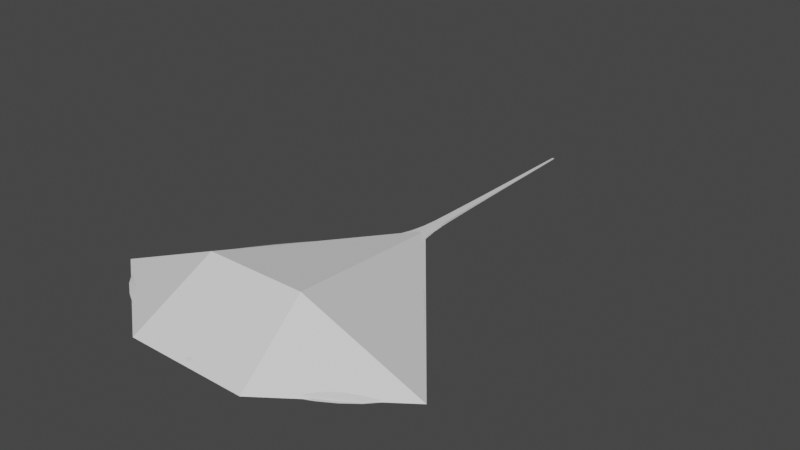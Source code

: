 # Source: jimmy.blend  (saved by Blender 2.82.7; exported with 4.5.12 LTS)
import bpy
from mathutils import Matrix  # noqa: F401  (used for matrix-valued properties, if any)

bpy.ops.wm.read_factory_settings(use_empty=True)
scene = bpy.context.scene
scene.name = 'Scene'

# ---- collections
col_collection = bpy.data.collections.new('Collection'); scene.collection.children.link(col_collection)

# ---- materials (node trees are filled in below, after node groups)
mat_material = bpy.data.materials.new('Material')
mat_material.alpha_threshold = 0.0
mat_material.use_transparent_shadow = False
mat_material.line_color = (0.0, 0.0, 0.0, 1.0)

# ---- material node trees
mat_material.use_nodes = True; mat_material.node_tree.nodes.clear()
_N = mat_material.node_tree.nodes; _L = mat_material.node_tree.links
n0 = _N.new('ShaderNodeOutputMaterial'); n0.name = 'Material Output'; n0.location = (300, 300)
n1 = _N.new('ShaderNodeBsdfPrincipled'); n1.name = 'Principled BSDF'; n1.location = (10, 300)
n1.distribution = 'GGX'
n1.subsurface_method = 'BURLEY'
n1.inputs[2].default_value = 0.4
n1.inputs[3].default_value = 1.45
n1.inputs[27].default_value = (0.0, 0.0, 0.0, 1.0)
n1.inputs[28].default_value = 1.0
_L.new(n1.outputs[0], n0.inputs[0])
n0.is_active_output = True

# ---- world
world_world = bpy.data.worlds.new('World'); scene.world = world_world
world_world.use_nodes = True; world_world.node_tree.nodes.clear()
_N = world_world.node_tree.nodes; _L = world_world.node_tree.links
n0 = _N.new('ShaderNodeOutputWorld'); n0.name = 'World Output'; n0.location = (300, 300)
n1 = _N.new('ShaderNodeBackground'); n1.name = 'Background'; n1.location = (10, 300)
n1.inputs[0].default_value = (0.05088, 0.05088, 0.05088, 1.0)
_L.new(n1.outputs[0], n0.inputs[0])
n0.is_active_output = True
world_world.color = (0.05088, 0.05088, 0.05088)
world_world.use_sun_shadow = False
world_world.sun_shadow_jitter_overblur = 0.0

# ---- meshes
me_skin_mesh = bpy.data.meshes.new('Skin mesh')
me_skin_mesh.from_pydata([(0.05524, 1.376, -0.03365), (0.05524, 1.376, 0.03365), (1.0, -1.0, -0.03806), (1.0, -1.0, 0.03806), (-0.05524, 1.376, -0.03365), (-0.05524, 1.376, 0.03365), (-1.0, -1.0, -0.03806), (-1.0, -1.0, 0.03806), (-1.231, 0.0, 0.03239), (0.0, 1.376, 0.03365), (0.05524, 1.376, 0.0), (-1.0, -1.0, 0.0), (1.0, -1.0, 0.0), (-0.05524, 1.376, 0.0), (0.0, -1.281, -0.05934), (1.231, 0.0, -0.03239), (0.0, -1.281, 0.05934), (-1.231, 0.0, -0.03239), (0.0, 1.376, -0.03365), (1.231, 0.0, 0.03239), (-0.01381, 1.376, 0.03365), (1.231, 0.0, 0.0), (0.0, -0.2583, 0.4768), (-1.231, 0.0, 0.0), (0.0, -1.281, 0.0), (0.0, 0.0, -0.1606), (-1.689, -0.5, 0.002684), (-0.02762, 1.376, 0.03365), (0.05524, 1.376, 0.01683), (-1.0, -1.0, -0.01903), (1.0, -1.0, 0.01903), (-0.05524, 1.376, 0.01683), (-0.5, -1.1, -0.05934), (1.689, -0.5, -0.002414), (0.5, -1.1, 0.05934), (-0.8113, 0.6882, -0.02135), (0.02762, 1.376, -0.03365), (0.8113, 0.6882, 0.02135), (-0.8113, 0.6882, 0.02135), (0.02762, 1.376, 0.03365), (0.05524, 1.376, -0.01683), (-1.0, -1.0, 0.01903), (1.0, -1.0, -0.01903), (-0.05524, 1.376, -0.01683), (0.5, -1.1, -0.05934), (0.8113, 0.6882, -0.02135), (-0.5, -1.1, 0.05934), (-1.689, -0.5, -0.002684), (-0.02762, 1.376, -0.03365), (1.689, -0.5, 0.002414), (-0.01381, 1.376, -0.03365), (-0.05524, 1.376, -0.008413), (0.05524, 1.376, -0.008413), (0.01381, 1.376, 0.03365), (1.689, -0.5, 0.0), (0.8113, 0.6882, 0.0), (1.231, 0.0, 0.0162), (1.231, 0.0, -0.0162), (0.0, -0.7583, 0.4467), (0.0, 0.6882, 0.1889), (-0.6154, -0.2583, 0.4768), (0.6154, -0.2583, 0.4768), (-0.8113, 0.6882, 0.0), (-1.689, -0.5, 0.0), (-1.231, 0.0, 0.0162), (-1.231, 0.0, -0.0162), (-0.5, -1.1, 0.0), (0.5, -1.1, 0.0), (0.0, -1.281, 0.02967), (0.0, -1.281, -0.02967), (0.0, -0.5, -0.1305), (0.0, 0.6882, -0.1059), (0.6154, 0.0, -0.1606), (-0.6154, 0.0, -0.1606), (-0.4057, 0.6882, -0.1059), (0.4057, 0.6882, -0.1059), (0.5, -0.5, -0.1305), (0.5, -1.1, -0.02967), (0.5, -1.1, 0.02967), (-0.5, -1.1, 0.02967), (-1.689, -0.5, -0.001342), (-1.689, -0.5, 0.001342), (-0.8113, 0.6882, 0.01068), (0.4057, 0.6882, 0.1059), (-0.4057, 0.6882, 0.1059), (-0.5, -0.7583, 0.4467), (0.8113, 0.6882, -0.01068), (0.8113, 0.6882, 0.01068), (1.689, -0.5, 0.001207), (0.04143, 1.376, -0.03365), (-0.05524, 1.376, 0.02524), (0.05524, 1.376, 0.02524), (-0.04143, 1.376, 0.03365), (1.689, -0.5, -0.001207), (0.5, -0.7583, 0.4467), (-0.8113, 0.6882, -0.01068), (-0.5, -1.1, -0.02967), (-0.5, -0.5, -0.1305), (0.3077, -0.2583, 0.4768), (0.0, -0.5083, 0.4618), (-0.3077, -0.2583, 0.4768), (-0.5577, -0.5083, 0.4618), (-0.25, -0.7583, 0.4467), (0.5577, -0.5083, 0.4618), (0.25, -0.7583, 0.4467), (0.2788, -0.5083, 0.5875), (-0.2788, -0.5083, 0.5875), (0.1538, -0.2583, 0.4768), (0.0, -0.6333, 0.4543), (-0.4615, 0.09346, 0.4768), (-0.5288, -0.6333, 0.4543), (-0.375, -0.7583, 0.4467), (0.5288, -0.6333, 0.4543), (0.125, -0.7583, 0.4467), (0.4615, 0.09346, 0.4768), (0.0, -0.3833, 0.4693), (-0.1538, -0.2583, 0.4768), (-0.5865, -0.3833, 0.4693), (-0.125, -0.7583, 0.4467), (0.5865, -0.3833, 0.4693), (0.375, -0.7583, 0.4467), (0.2644, -0.6333, 0.58), (0.2933, -0.3833, 0.595), (0.1394, -0.5083, 0.4618), (0.4183, -0.5083, 0.7259), (-0.2644, -0.6333, 0.58), (-0.2933, -0.3833, 0.595), (-0.4183, -0.5083, 0.7259), (-0.1394, -0.5083, 0.4618), (-0.1466, -0.3833, 0.4693), (-0.4399, -0.3833, 0.7334), (-0.3966, -0.6333, 0.7183), (0.4399, -0.3833, 0.7334), (0.1466, -0.3833, 0.4693), (0.1322, -0.6333, 0.4543), (0.3966, -0.6333, 0.7183), (-0.1322, -0.6333, 0.4543), (-0.005717, 3.806, 0.006966), (-0.01143, 3.806, 0.006966), (0.01143, 3.806, 0.003483), (0.01143, 3.806, 0.006966), (-0.01143, 3.806, 0.003483), (0.005717, 3.806, -0.006966), (0.01143, 3.806, -0.006966), (0.005717, 3.806, 0.006966), (-7.294e-11, 3.806, 0.006966), (0.01143, 3.806, -0.003483), (0.01143, 3.806, -1.664e-11), (-0.01143, 3.806, -0.003483), (-0.01143, 3.806, -1.664e-11), (-0.005717, 3.806, -0.006966), (-7.294e-11, 3.806, -0.006966), (0.005717, 3.806, -1.664e-11), (-0.005717, 3.806, -1.664e-11), (-7.294e-11, 3.806, -1.664e-11), (-7.294e-11, 3.806, 0.003483), (-7.294e-11, 3.806, -0.003483), (-0.01143, 3.806, -0.006966), (-0.005717, 3.806, -0.003483), (-0.005717, 3.806, 0.003483), (0.005717, 3.806, 0.003483), (0.005717, 3.806, -0.003483), (0.05524, 1.376, 0.008413), (-0.05524, 1.376, 0.008413), (0.01381, 1.376, -0.03365), (0.04143, 1.376, 0.03365), (0.05524, 1.376, -0.02524), (-0.05524, 1.376, -0.02524), (-0.04143, 1.376, -0.03365), (0.0259, 2.591, -0.01578), (0.0259, 2.591, 0.01578), (-0.0259, 2.591, 0.007889), (-0.0259, 2.591, 2.82e-11), (-0.01295, 2.591, 0.01578), (-0.0259, 2.591, 0.01578), (-0.01295, 2.591, -0.01578), (0.0259, 2.591, -0.007889), (-1.855e-10, 2.591, -0.01578), (0.01295, 2.591, -0.01578), (-0.0259, 2.591, -0.007889), (-0.0259, 2.591, -0.01578), (0.0259, 2.591, 2.82e-11), (0.0259, 2.591, 0.007889), (0.01295, 2.591, 0.01578), (-1.855e-10, 2.591, 0.01578), (-0.008576, 3.806, 0.006966), (0.01143, 3.806, 0.005225), (-0.01143, 3.806, 0.005225), (0.008576, 3.806, -0.006966), (0.002859, 3.806, 0.006966), (0.01143, 3.806, -0.001742), (-0.01143, 3.806, -0.001742), (-0.002859, 3.806, -0.006966), (0.008576, 3.806, -1.664e-11), (-0.002859, 3.806, -1.664e-11), (-7.294e-11, 3.806, 0.005225), (-7.294e-11, 3.806, -0.001742), (-0.002859, 3.806, 0.006966), (0.01143, 3.806, 0.001742), (-0.01143, 3.806, 0.001742), (0.002859, 3.806, -0.006966), (0.008576, 3.806, 0.006966), (0.01143, 3.806, -0.005225), (-0.01143, 3.806, -0.005225), (-0.008576, 3.806, -0.006966), (0.002859, 3.806, -1.664e-11), (-0.008576, 3.806, -1.664e-11), (-7.294e-11, 3.806, 0.001742), (-7.294e-11, 3.806, -0.005225), (-0.002859, 3.806, -0.003483), (-0.008576, 3.806, -0.003483), (-0.005717, 3.806, -0.001742), (-0.005717, 3.806, -0.005225), (-0.002859, 3.806, 0.003483), (-0.008576, 3.806, 0.003483), (-0.005717, 3.806, 0.005225), (-0.005717, 3.806, 0.001742), (0.008576, 3.806, 0.003483), (0.002859, 3.806, 0.003483), (0.005717, 3.806, 0.005225), (0.005717, 3.806, 0.001742), (0.008576, 3.806, -0.003483), (0.002859, 3.806, -0.003483), (0.005717, 3.806, -0.001742), (0.005717, 3.806, -0.005225), (0.002859, 3.806, -0.005225), (0.002859, 3.806, -0.001742), (0.008576, 3.806, -0.001742), (0.002859, 3.806, 0.001742), (0.002859, 3.806, 0.005225), (0.008576, 3.806, 0.005225), (-0.008576, 3.806, 0.001742), (-0.008576, 3.806, 0.005225), (-0.002859, 3.806, 0.005225), (-0.008576, 3.806, -0.005225), (-0.008576, 3.806, -0.001742), (-0.002859, 3.806, -0.001742), (-0.002859, 3.806, -0.005225), (-0.002859, 3.806, 0.001742), (0.008576, 3.806, 0.001742), (0.008576, 3.806, -0.005225), (0.006475, 2.591, 0.01578), (0.0259, 2.591, 0.003944), (-0.0259, 2.591, -0.01183), (0.006475, 2.591, -0.01578), (0.0259, 2.591, -0.003944), (-0.006475, 2.591, -0.01578), (-0.01942, 2.591, 0.01578), (-0.0259, 2.591, 0.003944), (0.01942, 2.591, 0.01578), (0.0259, 2.591, 0.01183), (-0.0259, 2.591, -0.003944), (0.01942, 2.591, -0.01578), (0.0259, 2.591, -0.01183), (-0.01942, 2.591, -0.01578), (-0.006475, 2.591, 0.01578), (-0.0259, 2.591, 0.01183), (-0.04833, 1.376, 0.03365), (0.05524, 1.376, 0.02944), (-0.05524, 1.376, 0.02944), (0.04833, 1.376, -0.03365), (0.006904, 1.376, 0.03365), (0.05524, 1.376, -0.004206), (-0.05524, 1.376, -0.004206), (-0.006904, 1.376, -0.03365), (-0.02071, 1.376, -0.03365), (-0.05524, 1.376, -0.01262), (0.05524, 1.376, -0.01262), (0.02071, 1.376, 0.03365), (-0.02071, 1.376, 0.03365), (0.05524, 1.376, 0.01262), (-0.05524, 1.376, 0.01262), (0.02071, 1.376, -0.03365), (0.03452, 1.376, 0.03365), (0.05524, 1.376, -0.02103), (-0.05524, 1.376, -0.02103), (-0.03452, 1.376, -0.03365), (0.03452, 1.376, -0.03365), (-0.05524, 1.376, 0.02103), (0.05524, 1.376, 0.02103), (-0.03452, 1.376, 0.03365), (0.04057, 1.984, 0.02471), (-0.04057, 1.984, 0.01236), (-0.02028, 1.984, 0.02471), (-0.02028, 1.984, -0.02471), (0.04057, 1.984, -0.01236), (-9.275e-11, 1.984, -0.02471), (-0.04057, 1.984, -0.01236), (0.04057, 1.984, 1.41e-11), (0.02028, 1.984, 0.02471), (-0.006904, 1.376, 0.03365), (0.05524, 1.376, 0.004206), (-0.05524, 1.376, 0.004206), (0.006904, 1.376, -0.03365), (0.04833, 1.376, 0.03365), (0.05524, 1.376, -0.02944), (-0.05524, 1.376, -0.02944), (-0.04833, 1.376, -0.03365), (0.04057, 1.984, -0.02471), (-0.04057, 1.984, 1.41e-11), (-0.04057, 1.984, 0.02471), (0.02028, 1.984, -0.02471), (-0.04057, 1.984, -0.02471), (0.04057, 1.984, 0.01236), (-9.275e-11, 1.984, 0.02471), (0.01014, 1.984, 0.02471), (0.009712, 2.591, 0.01578), (0.003237, 2.591, 0.01578), (0.04057, 1.984, 0.006179), (0.0259, 2.591, 0.001972), (0.0259, 2.591, 0.005917), (-0.04057, 1.984, -0.01854), (-0.0259, 2.591, -0.009861), (-0.0259, 2.591, -0.01381), (0.01014, 1.984, -0.02471), (0.003237, 2.591, -0.01578), (0.009712, 2.591, -0.01578), (0.04057, 1.984, -0.006179), (0.0259, 2.591, -0.005917), (0.0259, 2.591, -0.001972), (-0.01014, 1.984, -0.02471), (-0.009712, 2.591, -0.01578), (-0.003237, 2.591, -0.01578), (-0.03043, 1.984, 0.02471), (-0.01619, 2.591, 0.01578), (-0.02266, 2.591, 0.01578), (-0.04057, 1.984, 0.006179), (-0.0259, 2.591, 0.005917), (-0.0259, 2.591, 0.001972), (0.03043, 1.984, 0.02471), (0.02266, 2.591, 0.01578), (0.01619, 2.591, 0.01578), (0.04057, 1.984, 0.01854), (0.0259, 2.591, 0.009861), (0.0259, 2.591, 0.01381), (-0.04057, 1.984, -0.006179), (-0.0259, 2.591, -0.001972), (-0.0259, 2.591, -0.005917), (0.03043, 1.984, -0.02471), (0.01619, 2.591, -0.01578), (0.02266, 2.591, -0.01578), (0.04057, 1.984, -0.01854), (0.0259, 2.591, -0.01381), (0.0259, 2.591, -0.009861), (-0.03043, 1.984, -0.02471), (-0.02266, 2.591, -0.01578), (-0.01619, 2.591, -0.01578), (-0.01014, 1.984, 0.02471), (-0.003237, 2.591, 0.01578), (-0.009712, 2.591, 0.01578), (-0.04057, 1.984, 0.01854), (-0.0259, 2.591, 0.01381), (-0.0259, 2.591, 0.009861), (-0.04057, 1.984, 0.01545), (-0.04057, 1.984, 0.02162), (-0.01521, 1.984, 0.02471), (-0.005071, 1.984, 0.02471), (-0.02535, 1.984, -0.02471), (-0.0355, 1.984, -0.02471), (0.04057, 1.984, -0.01545), (0.04057, 1.984, -0.02162), (0.0355, 1.984, -0.02471), (0.02535, 1.984, -0.02471), (-0.04057, 1.984, -0.009268), (-0.04057, 1.984, -0.003089), (0.04057, 1.984, 0.02162), (0.04057, 1.984, 0.01545), (0.02535, 1.984, 0.02471), (0.0355, 1.984, 0.02471), (-0.04057, 1.984, 0.003089), (-0.04057, 1.984, 0.009268), (-0.0355, 1.984, 0.02471), (-0.02535, 1.984, 0.02471), (-0.005071, 1.984, -0.02471), (-0.01521, 1.984, -0.02471), (0.04057, 1.984, -0.003089), (0.04057, 1.984, -0.009268), (0.01521, 1.984, -0.02471), (0.005071, 1.984, -0.02471), (-0.04057, 1.984, -0.02162), (-0.04057, 1.984, -0.01545), (0.04057, 1.984, 0.009268), (0.04057, 1.984, 0.003089), (0.005071, 1.984, 0.02471), (0.01521, 1.984, 0.02471)], [], [(97, 32, 6, 47), (96, 29, 6, 32), (95, 43, 275, 167, 296, 4, 35), (94, 34, 3, 49), (93, 42, 2, 33), (256, 187, 141, 171, 352), (255, 197, 137, 173, 349), (254, 204, 150, 175, 346), (253, 202, 146, 176, 343), (88, 30, 12, 54), (87, 56, 21, 55), (86, 57, 15, 45), (85, 46, 16, 58, 118, 102, 111), (84, 60, 109, 100, 116, 22, 59), (83, 61, 19, 37), (82, 31, 271, 163, 292, 13, 62), (81, 64, 23, 63), (80, 65, 17, 47), (79, 41, 11, 66), (78, 68, 24, 67), (77, 69, 14, 44), (76, 44, 14, 70), (75, 72, 25, 71), (74, 73, 17, 35), (71, 25, 73, 74), (18, 71, 74, 48, 265, 50, 264), (48, 74, 35, 4, 297, 168, 276), (45, 15, 72, 75), (0, 45, 75, 36, 277, 89, 260), (36, 75, 71, 18, 293, 164, 272), (33, 2, 44, 76), (15, 33, 76, 72), (72, 76, 70, 25), (67, 24, 69, 77), (12, 67, 77, 42), (42, 77, 44, 2), (34, 16, 68, 78), (3, 34, 78, 30), (30, 78, 67, 12), (46, 7, 41, 79), (16, 46, 79, 68), (68, 79, 66, 24), (63, 23, 65, 80), (11, 63, 80, 29), (29, 80, 47, 6), (26, 8, 64, 81), (7, 26, 81, 41), (41, 81, 63, 11), (38, 5, 259, 90, 278, 31, 82), (8, 38, 82, 64), (64, 82, 62, 23), (59, 22, 107, 98, 114, 61, 83), (9, 59, 83, 39, 268, 53, 261), (39, 83, 37, 1, 294, 165, 273), (38, 8, 60, 84), (5, 38, 84, 27, 280, 92, 257), (27, 84, 59, 9, 290, 20, 269), (26, 7, 46, 85), (8, 26, 85, 110, 101, 117, 60), (136, 118, 58, 108), (55, 21, 57, 86), (10, 55, 86, 40, 267, 52, 262), (40, 86, 45, 0, 295, 166, 274), (37, 19, 56, 87), (1, 37, 87, 28, 279, 91, 258), (28, 87, 55, 10, 291, 162, 270), (49, 3, 30, 88), (19, 49, 88, 56), (56, 88, 54, 21), (252, 188, 143, 169, 340), (251, 191, 148, 179, 337), (250, 186, 140, 170, 334), (249, 201, 144, 183, 331), (248, 199, 149, 172, 328), (247, 185, 138, 174, 325), (246, 192, 151, 177, 322), (245, 190, 147, 181, 319), (244, 200, 142, 178, 316), (243, 203, 157, 180, 313), (242, 198, 139, 182, 310), (241, 189, 145, 184, 307), (54, 12, 42, 93), (21, 54, 93, 57), (57, 93, 33, 15), (58, 16, 34, 94, 120, 104, 113), (135, 120, 94, 112), (61, 119, 103, 112, 94, 49, 19), (62, 13, 263, 51, 266, 43, 95), (23, 62, 95, 65), (65, 95, 35, 17), (66, 11, 29, 96), (24, 66, 96, 69), (69, 96, 32, 14), (70, 14, 32, 97), (25, 70, 97, 73), (73, 97, 47, 17), (134, 113, 104, 121), (133, 123, 105, 122), (132, 124, 103, 119), (131, 111, 102, 125), (130, 127, 106, 126), (129, 128, 99, 115), (126, 106, 128, 129), (100, 126, 129, 116), (116, 129, 115, 22), (117, 101, 127, 130), (60, 117, 130, 109), (109, 130, 126, 100), (110, 85, 111, 131), (101, 110, 131, 127), (127, 131, 125, 106), (122, 105, 124, 132), (98, 122, 132, 114), (114, 132, 119, 61), (115, 99, 123, 133), (22, 115, 133, 107), (107, 133, 122, 98), (108, 58, 113, 134), (99, 108, 134, 123), (123, 134, 121, 105), (121, 104, 120, 135), (105, 121, 135, 124), (124, 135, 112, 103), (125, 102, 118, 136), (106, 125, 136, 128), (128, 136, 108, 99), (240, 202, 143, 188), (239, 198, 147, 193), (238, 207, 154, 194), (237, 208, 151, 192), (236, 196, 156, 209), (235, 211, 158, 210), (234, 212, 150, 204), (233, 195, 155, 213), (232, 215, 159, 214), (231, 216, 153, 206), (230, 186, 139, 217), (229, 219, 160, 218), (228, 220, 152, 205), (227, 190, 146, 221), (226, 223, 161, 222), (225, 224, 142, 200), (222, 161, 224, 225), (156, 222, 225, 208), (208, 225, 200, 151), (205, 152, 223, 226), (154, 205, 226, 196), (196, 226, 222, 156), (193, 147, 190, 227), (152, 193, 227, 223), (223, 227, 221, 161), (218, 160, 220, 228), (155, 218, 228, 207), (207, 228, 205, 154), (189, 144, 219, 229), (145, 189, 229, 195), (195, 229, 218, 155), (201, 140, 186, 230), (144, 201, 230, 219), (219, 230, 217, 160), (214, 159, 216, 231), (141, 214, 231, 199), (199, 231, 206, 149), (185, 137, 215, 232), (138, 185, 232, 187), (187, 232, 214, 141), (197, 145, 195, 233), (137, 197, 233, 215), (215, 233, 213, 159), (210, 158, 212, 234), (148, 210, 234, 203), (203, 234, 204, 157), (206, 153, 211, 235), (149, 206, 235, 191), (191, 235, 210, 148), (194, 154, 196, 236), (153, 194, 236, 211), (211, 236, 209, 158), (209, 156, 208, 237), (158, 209, 237, 212), (212, 237, 192, 150), (213, 155, 207, 238), (159, 213, 238, 216), (216, 238, 194, 153), (217, 139, 198, 239), (160, 217, 239, 220), (220, 239, 193, 152), (221, 146, 202, 240), (161, 221, 240, 224), (224, 240, 188, 142), (183, 144, 189, 241, 306), (384, 306, 241, 305), (383, 307, 184, 304), (181, 147, 198, 242, 309), (382, 309, 242, 308), (381, 310, 182, 303), (179, 148, 203, 243, 312), (380, 312, 243, 311), (379, 313, 180, 302), (177, 151, 200, 244, 315), (378, 315, 244, 314), (377, 316, 178, 301), (176, 146, 190, 245, 318), (376, 318, 245, 317), (375, 319, 181, 288), (175, 150, 192, 246, 321), (374, 321, 246, 320), (373, 322, 177, 286), (173, 137, 185, 247, 324), (372, 324, 247, 323), (371, 325, 174, 300), (171, 141, 199, 248, 327), (370, 327, 248, 326), (369, 328, 172, 299), (170, 140, 201, 249, 330), (368, 330, 249, 329), (367, 331, 183, 289), (182, 139, 186, 250, 333), (366, 333, 250, 332), (365, 334, 170, 281), (172, 149, 191, 251, 336), (364, 336, 251, 335), (363, 337, 179, 287), (178, 142, 188, 252, 339), (362, 339, 252, 338), (361, 340, 169, 298), (169, 143, 202, 253, 342), (360, 342, 253, 341), (359, 343, 176, 285), (180, 157, 204, 254, 345), (358, 345, 254, 344), (357, 346, 175, 284), (184, 145, 197, 255, 348), (356, 348, 255, 347), (355, 349, 173, 283), (174, 138, 187, 256, 351), (354, 351, 256, 350), (353, 352, 171, 282), (350, 256, 352, 353), (90, 350, 353, 278), (278, 353, 282, 31), (300, 174, 351, 354), (5, 300, 354, 259), (259, 354, 350, 90), (347, 255, 349, 355), (20, 347, 355, 269), (269, 355, 283, 27), (304, 184, 348, 356), (9, 304, 356, 290), (290, 356, 347, 20), (344, 254, 346, 357), (168, 344, 357, 276), (276, 357, 284, 48), (302, 180, 345, 358), (4, 302, 358, 297), (297, 358, 344, 168), (341, 253, 343, 359), (166, 341, 359, 274), (274, 359, 285, 40), (298, 169, 342, 360), (0, 298, 360, 295), (295, 360, 341, 166), (338, 252, 340, 361), (89, 338, 361, 260), (260, 361, 298, 0), (301, 178, 339, 362), (36, 301, 362, 277), (277, 362, 338, 89), (335, 251, 337, 363), (51, 335, 363, 266), (266, 363, 287, 43), (299, 172, 336, 364), (13, 299, 364, 263), (263, 364, 335, 51), (332, 250, 334, 365), (91, 332, 365, 258), (258, 365, 281, 1), (303, 182, 333, 366), (28, 303, 366, 279), (279, 366, 332, 91), (329, 249, 331, 367), (165, 329, 367, 273), (273, 367, 289, 39), (281, 170, 330, 368), (1, 281, 368, 294), (294, 368, 329, 165), (326, 248, 328, 369), (163, 326, 369, 292), (292, 369, 299, 13), (282, 171, 327, 370), (31, 282, 370, 271), (271, 370, 326, 163), (323, 247, 325, 371), (92, 323, 371, 257), (257, 371, 300, 5), (283, 173, 324, 372), (27, 283, 372, 280), (280, 372, 323, 92), (320, 246, 322, 373), (50, 320, 373, 264), (264, 373, 286, 18), (284, 175, 321, 374), (48, 284, 374, 265), (265, 374, 320, 50), (317, 245, 319, 375), (52, 317, 375, 262), (262, 375, 288, 10), (285, 176, 318, 376), (40, 285, 376, 267), (267, 376, 317, 52), (314, 244, 316, 377), (164, 314, 377, 272), (272, 377, 301, 36), (286, 177, 315, 378), (18, 286, 378, 293), (293, 378, 314, 164), (311, 243, 313, 379), (167, 311, 379, 296), (296, 379, 302, 4), (287, 179, 312, 380), (43, 287, 380, 275), (275, 380, 311, 167), (308, 242, 310, 381), (162, 308, 381, 270), (270, 381, 303, 28), (288, 181, 309, 382), (10, 288, 382, 291), (291, 382, 308, 162), (305, 241, 307, 383), (53, 305, 383, 261), (261, 383, 304, 9), (289, 183, 306, 384), (39, 289, 384, 268), (268, 384, 305, 53)])
_uv = me_skin_mesh.uv_layers.new(name='UVMap')
_uv.uv.foreach_set('vector', [0.8125, 0.6875, 0.8125, 0.75, 0.875, 0.75, 0.875, 0.6875, 0.5625, 0.9375, 0.5625, 1.0, 0.625, 1.0, 0.625, 0.9375, 0.5625, 0.1875, 0.5625, 0.25, 0.5781, 0.25, 0.5938, 0.25, 0.6094, 0.25, 0.625, 0.25, 0.625, 0.1875, 0.3125, 0.6875, 0.3125, 0.75, 0.375, 0.75, 0.375, 0.6875, 0.5625, 0.6875, 0.5625, 0.75, 0.625, 0.75, 0.625, 0.6875, 0.4062, 0.25, 0.4062, 0.25, 0.4375, 0.25, 0.4375, 0.25, 0.4219, 0.25, 0.2188, 0.5, 0.2188, 0.5, 0.1875, 0.5, 0.1875, 0.5, 0.2031, 0.5, 0.8438, 0.5, 0.8438, 0.5, 0.8125, 0.5, 0.8125, 0.5, 0.8281, 0.5, 0.5938, 0.5, 0.5938, 0.5, 0.5625, 0.5, 0.5625, 0.5, 0.5781, 0.5, 0.4375, 0.6875, 0.4375, 0.75, 0.5, 0.75, 0.5, 0.6875, 0.4375, 0.5625, 0.4375, 0.625, 0.5, 0.625, 0.5, 0.5625, 0.5625, 0.5625, 0.5625, 0.625, 0.625, 0.625, 0.625, 0.5625, 0.1875, 0.6875, 0.1875, 0.75, 0.25, 0.75, 0.25, 0.6875, 0.2344, 0.6875, 0.2188, 0.6875, 0.2031, 0.6875, 0.1875, 0.5625, 0.1875, 0.625, 0.2031, 0.625, 0.2188, 0.625, 0.2344, 0.625, 0.25, 0.625, 0.25, 0.5625, 0.3125, 0.5625, 0.3125, 0.625, 0.375, 0.625, 0.375, 0.5625, 0.4375, 0.1875, 0.4375, 0.25, 0.4531, 0.25, 0.4688, 0.25, 0.4844, 0.25, 0.5, 0.25, 0.5, 0.1875, 0.4375, 0.0625, 0.4375, 0.125, 0.5, 0.125, 0.5, 0.0625, 0.5625, 0.0625, 0.5625, 0.125, 0.625, 0.125, 0.625, 0.0625, 0.4375, 0.9375, 0.4375, 1.0, 0.5, 1.0, 0.5, 0.9375, 0.4375, 0.8125, 0.4375, 0.875, 0.5, 0.875, 0.5, 0.8125, 0.5625, 0.8125, 0.5625, 0.875, 0.625, 0.875, 0.625, 0.8125, 0.6875, 0.6875, 0.6875, 0.75, 0.75, 0.75, 0.75, 0.6875, 0.6875, 0.5625, 0.6875, 0.625, 0.75, 0.625, 0.75, 0.5625, 0.8125, 0.5625, 0.8125, 0.625, 0.875, 0.625, 0.875, 0.5625, 0.75, 0.5625, 0.75, 0.625, 0.8125, 0.625, 0.8125, 0.5625, 0.75, 0.5, 0.75, 0.5625, 0.8125, 0.5625, 0.8125, 0.5, 0.7969, 0.5, 0.7812, 0.5, 0.7656, 0.5, 0.8125, 0.5, 0.8125, 0.5625, 0.875, 0.5625, 0.875, 0.5, 0.8594, 0.5, 0.8438, 0.5, 0.8281, 0.5, 0.625, 0.5625, 0.625, 0.625, 0.6875, 0.625, 0.6875, 0.5625, 0.625, 0.5, 0.625, 0.5625, 0.6875, 0.5625, 0.6875, 0.5, 0.6719, 0.5, 0.6562, 0.5, 0.6406, 0.5, 0.6875, 0.5, 0.6875, 0.5625, 0.75, 0.5625, 0.75, 0.5, 0.7344, 0.5, 0.7188, 0.5, 0.7031, 0.5, 0.625, 0.6875, 0.625, 0.75, 0.6875, 0.75, 0.6875, 0.6875, 0.625, 0.625, 0.625, 0.6875, 0.6875, 0.6875, 0.6875, 0.625, 0.6875, 0.625, 0.6875, 0.6875, 0.75, 0.6875, 0.75, 0.625, 0.5, 0.8125, 0.5, 0.875, 0.5625, 0.875, 0.5625, 0.8125, 0.5, 0.75, 0.5, 0.8125, 0.5625, 0.8125, 0.5625, 0.75, 0.5625, 0.75, 0.5625, 0.8125, 0.625, 0.8125, 0.625, 0.75, 0.375, 0.8125, 0.375, 0.875, 0.4375, 0.875, 0.4375, 0.8125, 0.375, 0.75, 0.375, 0.8125, 0.4375, 0.8125, 0.4375, 0.75, 0.4375, 0.75, 0.4375, 0.8125, 0.5, 0.8125, 0.5, 0.75, 0.375, 0.9375, 0.375, 1.0, 0.4375, 1.0, 0.4375, 0.9375, 0.375, 0.875, 0.375, 0.9375, 0.4375, 0.9375, 0.4375, 0.875, 0.4375, 0.875, 0.4375, 0.9375, 0.5, 0.9375, 0.5, 0.875, 0.5, 0.0625, 0.5, 0.125, 0.5625, 0.125, 0.5625, 0.0625, 0.5, 0.0, 0.5, 0.0625, 0.5625, 0.0625, 0.5625, 0.0, 0.5625, 0.0, 0.5625, 0.0625, 0.625, 0.0625, 0.625, 0.0, 0.375, 0.0625, 0.375, 0.125, 0.4375, 0.125, 0.4375, 0.0625, 0.375, 0.0, 0.375, 0.0625, 0.4375, 0.0625, 0.4375, 0.0, 0.4375, 0.0, 0.4375, 0.0625, 0.5, 0.0625, 0.5, 0.0, 0.375, 0.1875, 0.375, 0.25, 0.3906, 0.25, 0.4062, 0.25, 0.4219, 0.25, 0.4375, 0.25, 0.4375, 0.1875, 0.375, 0.125, 0.375, 0.1875, 0.4375, 0.1875, 0.4375, 0.125, 0.4375, 0.125, 0.4375, 0.1875, 0.5, 0.1875, 0.5, 0.125, 0.25, 0.5625, 0.25, 0.625, 0.2656, 0.625, 0.2812, 0.625, 0.2969, 0.625, 0.3125, 0.625, 0.3125, 0.5625, 0.25, 0.5, 0.25, 0.5625, 0.3125, 0.5625, 0.3125, 0.5, 0.2969, 0.5, 0.2812, 0.5, 0.2656, 0.5, 0.3125, 0.5, 0.3125, 0.5625, 0.375, 0.5625, 0.375, 0.5, 0.3594, 0.5, 0.3438, 0.5, 0.3281, 0.5, 0.125, 0.5625, 0.125, 0.625, 0.1875, 0.625, 0.1875, 0.5625, 0.125, 0.5, 0.125, 0.5625, 0.1875, 0.5625, 0.1875, 0.5, 0.1719, 0.5, 0.1562, 0.5, 0.1406, 0.5, 0.1875, 0.5, 0.1875, 0.5625, 0.25, 0.5625, 0.25, 0.5, 0.2344, 0.5, 0.2188, 0.5, 0.2031, 0.5, 0.125, 0.6875, 0.125, 0.75, 0.1875, 0.75, 0.1875, 0.6875, 0.125, 0.625, 0.125, 0.6875, 0.1875, 0.6875, 0.1875, 0.6719, 0.1875, 0.6562, 0.1875, 0.6406, 0.1875, 0.625, 0.2344, 0.6719, 0.2344, 0.6875, 0.25, 0.6875, 0.25, 0.6719, 0.5, 0.5625, 0.5, 0.625, 0.5625, 0.625, 0.5625, 0.5625, 0.5, 0.5, 0.5, 0.5625, 0.5625, 0.5625, 0.5625, 0.5, 0.5469, 0.5, 0.5312, 0.5, 0.5156, 0.5, 0.5625, 0.5, 0.5625, 0.5625, 0.625, 0.5625, 0.625, 0.5, 0.6094, 0.5, 0.5938, 0.5, 0.5781, 0.5, 0.375, 0.5625, 0.375, 0.625, 0.4375, 0.625, 0.4375, 0.5625, 0.375, 0.5, 0.375, 0.5625, 0.4375, 0.5625, 0.4375, 0.5, 0.4219, 0.5, 0.4062, 0.5, 0.3906, 0.5, 0.4375, 0.5, 0.4375, 0.5625, 0.5, 0.5625, 0.5, 0.5, 0.4844, 0.5, 0.4688, 0.5, 0.4531, 0.5, 0.375, 0.6875, 0.375, 0.75, 0.4375, 0.75, 0.4375, 0.6875, 0.375, 0.625, 0.375, 0.6875, 0.4375, 0.6875, 0.4375, 0.625, 0.4375, 0.625, 0.4375, 0.6875, 0.5, 0.6875, 0.5, 0.625, 0.6562, 0.5, 0.6562, 0.5, 0.625, 0.5, 0.625, 0.5, 0.6406, 0.5, 0.5312, 0.25, 0.5312, 0.25, 0.5625, 0.25, 0.5625, 0.25, 0.5469, 0.25, 0.4062, 0.5, 0.4062, 0.5, 0.375, 0.5, 0.375, 0.5, 0.3906, 0.5, 0.3438, 0.5, 0.3438, 0.5, 0.3125, 0.5, 0.3125, 0.5, 0.3281, 0.5, 0.4688, 0.25, 0.4688, 0.25, 0.5, 0.25, 0.5, 0.25, 0.4844, 0.25, 0.1562, 0.5, 0.1562, 0.5, 0.125, 0.5, 0.125, 0.5, 0.1406, 0.5, 0.7812, 0.5, 0.7812, 0.5, 0.75, 0.5, 0.75, 0.5, 0.7656, 0.5, 0.5312, 0.5, 0.5312, 0.5, 0.5, 0.5, 0.5, 0.5, 0.5156, 0.5, 0.7188, 0.5, 0.7188, 0.5, 0.6875, 0.5, 0.6875, 0.5, 0.7031, 0.5, 0.5938, 0.25, 0.5938, 0.25, 0.625, 0.25, 0.625, 0.25, 0.6094, 0.25, 0.4688, 0.5, 0.4688, 0.5, 0.4375, 0.5, 0.4375, 0.5, 0.4531, 0.5, 0.2812, 0.5, 0.2812, 0.5, 0.25, 0.5, 0.25, 0.5, 0.2656, 0.5, 0.5, 0.6875, 0.5, 0.75, 0.5625, 0.75, 0.5625, 0.6875, 0.5, 0.625, 0.5, 0.6875, 0.5625, 0.6875, 0.5625, 0.625, 0.5625, 0.625, 0.5625, 0.6875, 0.625, 0.6875, 0.625, 0.625, 0.25, 0.6875, 0.25, 0.75, 0.3125, 0.75, 0.3125, 0.6875, 0.2969, 0.6875, 0.2812, 0.6875, 0.2656, 0.6875, 0.2969, 0.6719, 0.2969, 0.6875, 0.3125, 0.6875, 0.3125, 0.6719, 0.3125, 0.625, 0.3125, 0.6406, 0.3125, 0.6562, 0.3125, 0.6719, 0.3125, 0.6875, 0.375, 0.6875, 0.375, 0.625, 0.5, 0.1875, 0.5, 0.25, 0.5156, 0.25, 0.5312, 0.25, 0.5469, 0.25, 0.5625, 0.25, 0.5625, 0.1875, 0.5, 0.125, 0.5, 0.1875, 0.5625, 0.1875, 0.5625, 0.125, 0.5625, 0.125, 0.5625, 0.1875, 0.625, 0.1875, 0.625, 0.125, 0.5, 0.9375, 0.5, 1.0, 0.5625, 1.0, 0.5625, 0.9375, 0.5, 0.875, 0.5, 0.9375, 0.5625, 0.9375, 0.5625, 0.875, 0.5625, 0.875, 0.5625, 0.9375, 0.625, 0.9375, 0.625, 0.875, 0.75, 0.6875, 0.75, 0.75, 0.8125, 0.75, 0.8125, 0.6875, 0.75, 0.625, 0.75, 0.6875, 0.8125, 0.6875, 0.8125, 0.625, 0.8125, 0.625, 0.8125, 0.6875, 0.875, 0.6875, 0.875, 0.625, 0.2656, 0.6719, 0.2656, 0.6875, 0.2812, 0.6875, 0.2812, 0.6719, 0.2656, 0.6406, 0.2656, 0.6562, 0.2812, 0.6562, 0.2812, 0.6406, 0.2969, 0.6406, 0.2969, 0.6562, 0.3125, 0.6562, 0.3125, 0.6406, 0.2031, 0.6719, 0.2031, 0.6875, 0.2188, 0.6875, 0.2188, 0.6719, 0.2031, 0.6406, 0.2031, 0.6562, 0.2188, 0.6562, 0.2188, 0.6406, 0.2344, 0.6406, 0.2344, 0.6562, 0.25, 0.6562, 0.25, 0.6406, 0.2188, 0.6406, 0.2188, 0.6562, 0.2344, 0.6562, 0.2344, 0.6406, 0.2188, 0.625, 0.2188, 0.6406, 0.2344, 0.6406, 0.2344, 0.625, 0.2344, 0.625, 0.2344, 0.6406, 0.25, 0.6406, 0.25, 0.625, 0.1875, 0.6406, 0.1875, 0.6562, 0.2031, 0.6562, 0.2031, 0.6406, 0.1875, 0.625, 0.1875, 0.6406, 0.2031, 0.6406, 0.2031, 0.625, 0.2031, 0.625, 0.2031, 0.6406, 0.2188, 0.6406, 0.2188, 0.625, 0.1875, 0.6719, 0.1875, 0.6875, 0.2031, 0.6875, 0.2031, 0.6719, 0.1875, 0.6562, 0.1875, 0.6719, 0.2031, 0.6719, 0.2031, 0.6562, 0.2031, 0.6562, 0.2031, 0.6719, 0.2188, 0.6719, 0.2188, 0.6562, 0.2812, 0.6406, 0.2812, 0.6562, 0.2969, 0.6562, 0.2969, 0.6406, 0.2812, 0.625, 0.2812, 0.6406, 0.2969, 0.6406, 0.2969, 0.625, 0.2969, 0.625, 0.2969, 0.6406, 0.3125, 0.6406, 0.3125, 0.625, 0.25, 0.6406, 0.25, 0.6562, 0.2656, 0.6562, 0.2656, 0.6406, 0.25, 0.625, 0.25, 0.6406, 0.2656, 0.6406, 0.2656, 0.625, 0.2656, 0.625, 0.2656, 0.6406, 0.2812, 0.6406, 0.2812, 0.625, 0.25, 0.6719, 0.25, 0.6875, 0.2656, 0.6875, 0.2656, 0.6719, 0.25, 0.6562, 0.25, 0.6719, 0.2656, 0.6719, 0.2656, 0.6562, 0.2656, 0.6562, 0.2656, 0.6719, 0.2812, 0.6719, 0.2812, 0.6562, 0.2812, 0.6719, 0.2812, 0.6875, 0.2969, 0.6875, 0.2969, 0.6719, 0.2812, 0.6562, 0.2812, 0.6719, 0.2969, 0.6719, 0.2969, 0.6562, 0.2969, 0.6562, 0.2969, 0.6719, 0.3125, 0.6719, 0.3125, 0.6562, 0.2188, 0.6719, 0.2188, 0.6875, 0.2344, 0.6875, 0.2344, 0.6719, 0.2188, 0.6562, 0.2188, 0.6719, 0.2344, 0.6719, 0.2344, 0.6562, 0.2344, 0.6562, 0.2344, 0.6719, 0.25, 0.6719, 0.25, 0.6562, 0.5938, 0.4688, 0.5938, 0.5, 0.625, 0.5, 0.625, 0.4688, 0.4688, 0.4688, 0.4688, 0.5, 0.5, 0.5, 0.5, 0.4688, 0.4688, 0.3438, 0.4688, 0.375, 0.5, 0.375, 0.5, 0.3438, 0.5938, 0.3438, 0.5938, 0.375, 0.625, 0.375, 0.625, 0.3438, 0.5312, 0.3438, 0.5312, 0.375, 0.5625, 0.375, 0.5625, 0.3438, 0.5312, 0.2812, 0.5312, 0.3125, 0.5625, 0.3125, 0.5625, 0.2812, 0.5938, 0.2812, 0.5938, 0.3125, 0.625, 0.3125, 0.625, 0.2812, 0.4062, 0.3438, 0.4062, 0.375, 0.4375, 0.375, 0.4375, 0.3438, 0.4062, 0.2812, 0.4062, 0.3125, 0.4375, 0.3125, 0.4375, 0.2812, 0.4688, 0.2812, 0.4688, 0.3125, 0.5, 0.3125, 0.5, 0.2812, 0.4062, 0.4688, 0.4062, 0.5, 0.4375, 0.5, 0.4375, 0.4688, 0.4062, 0.4062, 0.4062, 0.4375, 0.4375, 0.4375, 0.4375, 0.4062, 0.4688, 0.4062, 0.4688, 0.4375, 0.5, 0.4375, 0.5, 0.4062, 0.5312, 0.4688, 0.5312, 0.5, 0.5625, 0.5, 0.5625, 0.4688, 0.5312, 0.4062, 0.5312, 0.4375, 0.5625, 0.4375, 0.5625, 0.4062, 0.5938, 0.4062, 0.5938, 0.4375, 0.625, 0.4375, 0.625, 0.4062, 0.5625, 0.4062, 0.5625, 0.4375, 0.5938, 0.4375, 0.5938, 0.4062, 0.5625, 0.375, 0.5625, 0.4062, 0.5938, 0.4062, 0.5938, 0.375, 0.5938, 0.375, 0.5938, 0.4062, 0.625, 0.4062, 0.625, 0.375, 0.5, 0.4062, 0.5, 0.4375, 0.5312, 0.4375, 0.5312, 0.4062, 0.5, 0.375, 0.5, 0.4062, 0.5312, 0.4062, 0.5312, 0.375, 0.5312, 0.375, 0.5312, 0.4062, 0.5625, 0.4062, 0.5625, 0.375, 0.5, 0.4688, 0.5, 0.5, 0.5312, 0.5, 0.5312, 0.4688, 0.5, 0.4375, 0.5, 0.4688, 0.5312, 0.4688, 0.5312, 0.4375, 0.5312, 0.4375, 0.5312, 0.4688, 0.5625, 0.4688, 0.5625, 0.4375, 0.4375, 0.4062, 0.4375, 0.4375, 0.4688, 0.4375, 0.4688, 0.4062, 0.4375, 0.375, 0.4375, 0.4062, 0.4688, 0.4062, 0.4688, 0.375, 0.4688, 0.375, 0.4688, 0.4062, 0.5, 0.4062, 0.5, 0.375, 0.375, 0.4062, 0.375, 0.4375, 0.4062, 0.4375, 0.4062, 0.4062, 0.375, 0.375, 0.375, 0.4062, 0.4062, 0.4062, 0.4062, 0.375, 0.4062, 0.375, 0.4062, 0.4062, 0.4375, 0.4062, 0.4375, 0.375, 0.375, 0.4688, 0.375, 0.5, 0.4062, 0.5, 0.4062, 0.4688, 0.375, 0.4375, 0.375, 0.4688, 0.4062, 0.4688, 0.4062, 0.4375, 0.4062, 0.4375, 0.4062, 0.4688, 0.4375, 0.4688, 0.4375, 0.4375, 0.4375, 0.2812, 0.4375, 0.3125, 0.4688, 0.3125, 0.4688, 0.2812, 0.4375, 0.25, 0.4375, 0.2812, 0.4688, 0.2812, 0.4688, 0.25, 0.4688, 0.25, 0.4688, 0.2812, 0.5, 0.2812, 0.5, 0.25, 0.375, 0.2812, 0.375, 0.3125, 0.4062, 0.3125, 0.4062, 0.2812, 0.375, 0.25, 0.375, 0.2812, 0.4062, 0.2812, 0.4062, 0.25, 0.4062, 0.25, 0.4062, 0.2812, 0.4375, 0.2812, 0.4375, 0.25, 0.375, 0.3438, 0.375, 0.375, 0.4062, 0.375, 0.4062, 0.3438, 0.375, 0.3125, 0.375, 0.3438, 0.4062, 0.3438, 0.4062, 0.3125, 0.4062, 0.3125, 0.4062, 0.3438, 0.4375, 0.3438, 0.4375, 0.3125, 0.5625, 0.2812, 0.5625, 0.3125, 0.5938, 0.3125, 0.5938, 0.2812, 0.5625, 0.25, 0.5625, 0.2812, 0.5938, 0.2812, 0.5938, 0.25, 0.5938, 0.25, 0.5938, 0.2812, 0.625, 0.2812, 0.625, 0.25, 0.5, 0.2812, 0.5, 0.3125, 0.5312, 0.3125, 0.5312, 0.2812, 0.5, 0.25, 0.5, 0.2812, 0.5312, 0.2812, 0.5312, 0.25, 0.5312, 0.25, 0.5312, 0.2812, 0.5625, 0.2812, 0.5625, 0.25, 0.5, 0.3438, 0.5, 0.375, 0.5312, 0.375, 0.5312, 0.3438, 0.5, 0.3125, 0.5, 0.3438, 0.5312, 0.3438, 0.5312, 0.3125, 0.5312, 0.3125, 0.5312, 0.3438, 0.5625, 0.3438, 0.5625, 0.3125, 0.5625, 0.3438, 0.5625, 0.375, 0.5938, 0.375, 0.5938, 0.3438, 0.5625, 0.3125, 0.5625, 0.3438, 0.5938, 0.3438, 0.5938, 0.3125, 0.5938, 0.3125, 0.5938, 0.3438, 0.625, 0.3438, 0.625, 0.3125, 0.4375, 0.3438, 0.4375, 0.375, 0.4688, 0.375, 0.4688, 0.3438, 0.4375, 0.3125, 0.4375, 0.3438, 0.4688, 0.3438, 0.4688, 0.3125, 0.4688, 0.3125, 0.4688, 0.3438, 0.5, 0.3438, 0.5, 0.3125, 0.4375, 0.4688, 0.4375, 0.5, 0.4688, 0.5, 0.4688, 0.4688, 0.4375, 0.4375, 0.4375, 0.4688, 0.4688, 0.4688, 0.4688, 0.4375, 0.4688, 0.4375, 0.4688, 0.4688, 0.5, 0.4688, 0.5, 0.4375, 0.5625, 0.4688, 0.5625, 0.5, 0.5938, 0.5, 0.5938, 0.4688, 0.5625, 0.4375, 0.5625, 0.4688, 0.5938, 0.4688, 0.5938, 0.4375, 0.5938, 0.4375, 0.5938, 0.4688, 0.625, 0.4688, 0.625, 0.4375, 0.3125, 0.5, 0.3125, 0.5, 0.2812, 0.5, 0.2812, 0.5, 0.2969, 0.5, 0.2969, 0.5, 0.2969, 0.5, 0.2812, 0.5, 0.2812, 0.5, 0.2656, 0.5, 0.2656, 0.5, 0.25, 0.5, 0.25, 0.5, 0.5, 0.5, 0.5, 0.5, 0.4688, 0.5, 0.4688, 0.5, 0.4844, 0.5, 0.4844, 0.5, 0.4844, 0.5, 0.4688, 0.5, 0.4688, 0.5, 0.4531, 0.5, 0.4531, 0.5, 0.4375, 0.5, 0.4375, 0.5, 0.5625, 0.25, 0.5625, 0.25, 0.5938, 0.25, 0.5938, 0.25, 0.5781, 0.25, 0.5781, 0.25, 0.5781, 0.25, 0.5938, 0.25, 0.5938, 0.25, 0.6094, 0.25, 0.6094, 0.25, 0.625, 0.25, 0.625, 0.25, 0.75, 0.5, 0.75, 0.5, 0.7188, 0.5, 0.7188, 0.5, 0.7344, 0.5, 0.7344, 0.5, 0.7344, 0.5, 0.7188, 0.5, 0.7188, 0.5, 0.7031, 0.5, 0.7031, 0.5, 0.6875, 0.5, 0.6875, 0.5, 0.5625, 0.5, 0.5625, 0.5, 0.5312, 0.5, 0.5312, 0.5, 0.5469, 0.5, 0.5469, 0.5, 0.5469, 0.5, 0.5312, 0.5, 0.5312, 0.5, 0.5156, 0.5, 0.5156, 0.5, 0.5, 0.5, 0.5, 0.5, 0.8125, 0.5, 0.8125, 0.5, 0.7812, 0.5, 0.7812, 0.5, 0.7969, 0.5, 0.7969, 0.5, 0.7969, 0.5, 0.7812, 0.5, 0.7812, 0.5, 0.7656, 0.5, 0.7656, 0.5, 0.75, 0.5, 0.75, 0.5, 0.1875, 0.5, 0.1875, 0.5, 0.1562, 0.5, 0.1562, 0.5, 0.1719, 0.5, 0.1719, 0.5, 0.1719, 0.5, 0.1562, 0.5, 0.1562, 0.5, 0.1406, 0.5, 0.1406, 0.5, 0.125, 0.5, 0.125, 0.5, 0.4375, 0.25, 0.4375, 0.25, 0.4688, 0.25, 0.4688, 0.25, 0.4531, 0.25, 0.4531, 0.25, 0.4531, 0.25, 0.4688, 0.25, 0.4688, 0.25, 0.4844, 0.25, 0.4844, 0.25, 0.5, 0.25, 0.5, 0.25, 0.375, 0.5, 0.375, 0.5, 0.3438, 0.5, 0.3438, 0.5, 0.3594, 0.5, 0.3594, 0.5, 0.3594, 0.5, 0.3438, 0.5, 0.3438, 0.5, 0.3281, 0.5, 0.3281, 0.5, 0.3125, 0.5, 0.3125, 0.5, 0.4375, 0.5, 0.4375, 0.5, 0.4062, 0.5, 0.4062, 0.5, 0.4219, 0.5, 0.4219, 0.5, 0.4219, 0.5, 0.4062, 0.5, 0.4062, 0.5, 0.3906, 0.5, 0.3906, 0.5, 0.375, 0.5, 0.375, 0.5, 0.5, 0.25, 0.5, 0.25, 0.5312, 0.25, 0.5312, 0.25, 0.5156, 0.25, 0.5156, 0.25, 0.5156, 0.25, 0.5312, 0.25, 0.5312, 0.25, 0.5469, 0.25, 0.5469, 0.25, 0.5625, 0.25, 0.5625, 0.25, 0.6875, 0.5, 0.6875, 0.5, 0.6562, 0.5, 0.6562, 0.5, 0.6719, 0.5, 0.6719, 0.5, 0.6719, 0.5, 0.6562, 0.5, 0.6562, 0.5, 0.6406, 0.5, 0.6406, 0.5, 0.625, 0.5, 0.625, 0.5, 0.625, 0.5, 0.625, 0.5, 0.5938, 0.5, 0.5938, 0.5, 0.6094, 0.5, 0.6094, 0.5, 0.6094, 0.5, 0.5938, 0.5, 0.5938, 0.5, 0.5781, 0.5, 0.5781, 0.5, 0.5625, 0.5, 0.5625, 0.5, 0.875, 0.5, 0.875, 0.5, 0.8438, 0.5, 0.8438, 0.5, 0.8594, 0.5, 0.8594, 0.5, 0.8594, 0.5, 0.8438, 0.5, 0.8438, 0.5, 0.8281, 0.5, 0.8281, 0.5, 0.8125, 0.5, 0.8125, 0.5, 0.25, 0.5, 0.25, 0.5, 0.2188, 0.5, 0.2188, 0.5, 0.2344, 0.5, 0.2344, 0.5, 0.2344, 0.5, 0.2188, 0.5, 0.2188, 0.5, 0.2031, 0.5, 0.2031, 0.5, 0.1875, 0.5, 0.1875, 0.5, 0.375, 0.25, 0.375, 0.25, 0.4062, 0.25, 0.4062, 0.25, 0.3906, 0.25, 0.3906, 0.25, 0.3906, 0.25, 0.4062, 0.25, 0.4062, 0.25, 0.4219, 0.25, 0.4219, 0.25, 0.4375, 0.25, 0.4375, 0.25, 0.4062, 0.25, 0.4062, 0.25, 0.4219, 0.25, 0.4219, 0.25, 0.4062, 0.25, 0.4062, 0.25, 0.4219, 0.25, 0.4219, 0.25, 0.4219, 0.25, 0.4219, 0.25, 0.4375, 0.25, 0.4375, 0.25, 0.375, 0.25, 0.375, 0.25, 0.3906, 0.25, 0.3906, 0.25, 0.375, 0.25, 0.375, 0.25, 0.3906, 0.25, 0.3906, 0.25, 0.3906, 0.25, 0.3906, 0.25, 0.4062, 0.25, 0.4062, 0.25, 0.2188, 0.5, 0.2188, 0.5, 0.2031, 0.5, 0.2031, 0.5, 0.2188, 0.5, 0.2188, 0.5, 0.2031, 0.5, 0.2031, 0.5, 0.2031, 0.5, 0.2031, 0.5, 0.1875, 0.5, 0.1875, 0.5, 0.25, 0.5, 0.25, 0.5, 0.2344, 0.5, 0.2344, 0.5, 0.25, 0.5, 0.25, 0.5, 0.2344, 0.5, 0.2344, 0.5, 0.2344, 0.5, 0.2344, 0.5, 0.2188, 0.5, 0.2188, 0.5, 0.8438, 0.5, 0.8438, 0.5, 0.8281, 0.5, 0.8281, 0.5, 0.8438, 0.5, 0.8438, 0.5, 0.8281, 0.5, 0.8281, 0.5, 0.8281, 0.5, 0.8281, 0.5, 0.8125, 0.5, 0.8125, 0.5, 0.875, 0.5, 0.875, 0.5, 0.8594, 0.5, 0.8594, 0.5, 0.875, 0.5, 0.875, 0.5, 0.8594, 0.5, 0.8594, 0.5, 0.8594, 0.5, 0.8594, 0.5, 0.8438, 0.5, 0.8438, 0.5, 0.5938, 0.5, 0.5938, 0.5, 0.5781, 0.5, 0.5781, 0.5, 0.5938, 0.5, 0.5938, 0.5, 0.5781, 0.5, 0.5781, 0.5, 0.5781, 0.5, 0.5781, 0.5, 0.5625, 0.5, 0.5625, 0.5, 0.625, 0.5, 0.625, 0.5, 0.6094, 0.5, 0.6094, 0.5, 0.625, 0.5, 0.625, 0.5, 0.6094, 0.5, 0.6094, 0.5, 0.6094, 0.5, 0.6094, 0.5, 0.5938, 0.5, 0.5938, 0.5, 0.6562, 0.5, 0.6562, 0.5, 0.6406, 0.5, 0.6406, 0.5, 0.6562, 0.5, 0.6562, 0.5, 0.6406, 0.5, 0.6406, 0.5, 0.6406, 0.5, 0.6406, 0.5, 0.625, 0.5, 0.625, 0.5, 0.6875, 0.5, 0.6875, 0.5, 0.6719, 0.5, 0.6719, 0.5, 0.6875, 0.5, 0.6875, 0.5, 0.6719, 0.5, 0.6719, 0.5, 0.6719, 0.5, 0.6719, 0.5, 0.6562, 0.5, 0.6562, 0.5, 0.5312, 0.25, 0.5312, 0.25, 0.5469, 0.25, 0.5469, 0.25, 0.5312, 0.25, 0.5312, 0.25, 0.5469, 0.25, 0.5469, 0.25, 0.5469, 0.25, 0.5469, 0.25, 0.5625, 0.25, 0.5625, 0.25, 0.5, 0.25, 0.5, 0.25, 0.5156, 0.25, 0.5156, 0.25, 0.5, 0.25, 0.5, 0.25, 0.5156, 0.25, 0.5156, 0.25, 0.5156, 0.25, 0.5156, 0.25, 0.5312, 0.25, 0.5312, 0.25, 0.4062, 0.5, 0.4062, 0.5, 0.3906, 0.5, 0.3906, 0.5, 0.4062, 0.5, 0.4062, 0.5, 0.3906, 0.5, 0.3906, 0.5, 0.3906, 0.5, 0.3906, 0.5, 0.375, 0.5, 0.375, 0.5, 0.4375, 0.5, 0.4375, 0.5, 0.4219, 0.5, 0.4219, 0.5, 0.4375, 0.5, 0.4375, 0.5, 0.4219, 0.5, 0.4219, 0.5, 0.4219, 0.5, 0.4219, 0.5, 0.4062, 0.5, 0.4062, 0.5, 0.3438, 0.5, 0.3438, 0.5, 0.3281, 0.5, 0.3281, 0.5, 0.3438, 0.5, 0.3438, 0.5, 0.3281, 0.5, 0.3281, 0.5, 0.3281, 0.5, 0.3281, 0.5, 0.3125, 0.5, 0.3125, 0.5, 0.375, 0.5, 0.375, 0.5, 0.3594, 0.5, 0.3594, 0.5, 0.375, 0.5, 0.375, 0.5, 0.3594, 0.5, 0.3594, 0.5, 0.3594, 0.5, 0.3594, 0.5, 0.3438, 0.5, 0.3438, 0.5, 0.4688, 0.25, 0.4688, 0.25, 0.4844, 0.25, 0.4844, 0.25, 0.4688, 0.25, 0.4688, 0.25, 0.4844, 0.25, 0.4844, 0.25, 0.4844, 0.25, 0.4844, 0.25, 0.5, 0.25, 0.5, 0.25, 0.4375, 0.25, 0.4375, 0.25, 0.4531, 0.25, 0.4531, 0.25, 0.4375, 0.25, 0.4375, 0.25, 0.4531, 0.25, 0.4531, 0.25, 0.4531, 0.25, 0.4531, 0.25, 0.4688, 0.25, 0.4688, 0.25, 0.1562, 0.5, 0.1562, 0.5, 0.1406, 0.5, 0.1406, 0.5, 0.1562, 0.5, 0.1562, 0.5, 0.1406, 0.5, 0.1406, 0.5, 0.1406, 0.5, 0.1406, 0.5, 0.125, 0.5, 0.125, 0.5, 0.1875, 0.5, 0.1875, 0.5, 0.1719, 0.5, 0.1719, 0.5, 0.1875, 0.5, 0.1875, 0.5, 0.1719, 0.5, 0.1719, 0.5, 0.1719, 0.5, 0.1719, 0.5, 0.1562, 0.5, 0.1562, 0.5, 0.7812, 0.5, 0.7812, 0.5, 0.7656, 0.5, 0.7656, 0.5, 0.7812, 0.5, 0.7812, 0.5, 0.7656, 0.5, 0.7656, 0.5, 0.7656, 0.5, 0.7656, 0.5, 0.75, 0.5, 0.75, 0.5, 0.8125, 0.5, 0.8125, 0.5, 0.7969, 0.5, 0.7969, 0.5, 0.8125, 0.5, 0.8125, 0.5, 0.7969, 0.5, 0.7969, 0.5, 0.7969, 0.5, 0.7969, 0.5, 0.7812, 0.5, 0.7812, 0.5, 0.5312, 0.5, 0.5312, 0.5, 0.5156, 0.5, 0.5156, 0.5, 0.5312, 0.5, 0.5312, 0.5, 0.5156, 0.5, 0.5156, 0.5, 0.5156, 0.5, 0.5156, 0.5, 0.5, 0.5, 0.5, 0.5, 0.5625, 0.5, 0.5625, 0.5, 0.5469, 0.5, 0.5469, 0.5, 0.5625, 0.5, 0.5625, 0.5, 0.5469, 0.5, 0.5469, 0.5, 0.5469, 0.5, 0.5469, 0.5, 0.5312, 0.5, 0.5312, 0.5, 0.7188, 0.5, 0.7188, 0.5, 0.7031, 0.5, 0.7031, 0.5, 0.7188, 0.5, 0.7188, 0.5, 0.7031, 0.5, 0.7031, 0.5, 0.7031, 0.5, 0.7031, 0.5, 0.6875, 0.5, 0.6875, 0.5, 0.75, 0.5, 0.75, 0.5, 0.7344, 0.5, 0.7344, 0.5, 0.75, 0.5, 0.75, 0.5, 0.7344, 0.5, 0.7344, 0.5, 0.7344, 0.5, 0.7344, 0.5, 0.7188, 0.5, 0.7188, 0.5, 0.5938, 0.25, 0.5938, 0.25, 0.6094, 0.25, 0.6094, 0.25, 0.5938, 0.25, 0.5938, 0.25, 0.6094, 0.25, 0.6094, 0.25, 0.6094, 0.25, 0.6094, 0.25, 0.625, 0.25, 0.625, 0.25, 0.5625, 0.25, 0.5625, 0.25, 0.5781, 0.25, 0.5781, 0.25, 0.5625, 0.25, 0.5625, 0.25, 0.5781, 0.25, 0.5781, 0.25, 0.5781, 0.25, 0.5781, 0.25, 0.5938, 0.25, 0.5938, 0.25, 0.4688, 0.5, 0.4688, 0.5, 0.4531, 0.5, 0.4531, 0.5, 0.4688, 0.5, 0.4688, 0.5, 0.4531, 0.5, 0.4531, 0.5, 0.4531, 0.5, 0.4531, 0.5, 0.4375, 0.5, 0.4375, 0.5, 0.5, 0.5, 0.5, 0.5, 0.4844, 0.5, 0.4844, 0.5, 0.5, 0.5, 0.5, 0.5, 0.4844, 0.5, 0.4844, 0.5, 0.4844, 0.5, 0.4844, 0.5, 0.4688, 0.5, 0.4688, 0.5, 0.2812, 0.5, 0.2812, 0.5, 0.2656, 0.5, 0.2656, 0.5, 0.2812, 0.5, 0.2812, 0.5, 0.2656, 0.5, 0.2656, 0.5, 0.2656, 0.5, 0.2656, 0.5, 0.25, 0.5, 0.25, 0.5, 0.3125, 0.5, 0.3125, 0.5, 0.2969, 0.5, 0.2969, 0.5, 0.3125, 0.5, 0.3125, 0.5, 0.2969, 0.5, 0.2969, 0.5, 0.2969, 0.5, 0.2969, 0.5, 0.2812, 0.5, 0.2812, 0.5])
me_skin_mesh.materials.append(mat_material)
me_skin_mesh.use_remesh_preserve_volume = False
me_skin_mesh.use_remesh_preserve_attributes = False
me_skin_mesh.use_mirror_vertex_groups = False
me_skin_mesh.update()
me_cube = bpy.data.meshes.new('Cube')
me_cube.from_pydata([(-0.6307, -1.248, 0.0), (-1.665, -0.46, 0.0), (-0.5, -0.5, 0.5), (0.0, 1.632, 0.0), (0.5896, -1.248, 0.0), (1.682, -0.46, 0.0), (0.5, -0.5, 0.5)], [], [(0, 1, 3, 2), (2, 3, 6), (6, 3, 5, 4), (4, 5, 1, 0), (2, 6, 4, 0), (3, 1, 5)])
_uv = me_cube.uv_layers.new(name='UVMap')
_uv.uv.foreach_set('vector', [0.375, 0.0, 0.625, 0.0, 0.625, 0.25, 0.375, 0.25, 0.375, 0.25, 0.625, 0.5, 0.375, 0.5, 0.375, 0.5, 0.625, 0.5, 0.625, 0.75, 0.375, 0.75, 0.375, 0.75, 0.625, 0.75, 0.625, 1.0, 0.375, 1.0, 0.125, 0.5, 0.375, 0.5, 0.375, 0.75, 0.125, 0.75, 0.875, 0.5, 0.875, 0.75, 0.625, 0.75])
me_cube.use_remesh_fix_poles = True
me_cube.use_remesh_preserve_attributes = False
me_cube.use_mirror_vertex_groups = False
me_cube.update()
arm_armature = bpy.data.armatures.new('Armature')  # bones are not reproduced

# ---- objects
ob_skin = bpy.data.objects.new('Skin', me_skin_mesh)
ob_stingray = bpy.data.objects.new('Stingray', arm_armature)
ob_collider = bpy.data.objects.new('Collider', me_cube)

# ---- transforms, parenting, visibility, modifiers, constraints
ob_skin.parent = ob_stingray
ob_skin.matrix_parent_inverse = Matrix(((1.0, -0.0, -0.0, -0.0), (-0.0, 1.0, 0.0, 0.9304), (-0.0, -0.0, 1.0, -0.0), (-0.0, 0.0, -0.0, 1.0)))
ob_skin.location = (0.0, 0.0, 0.0)
ob_skin.scale = (1.0, 1.0, 0.5481)
ob_skin.lock_rotations_4d = False
ob_skin.empty_display_type = 'ARROWS'
ob_skin.lineart.crease_threshold = 0.0
_vg = ob_skin.vertex_groups.new(name='Bone')
for _i, _w in zip([2, 3, 6, 7, 8, 11, 12, 14, 15, 16, 17, 19, 21, 22, 23, 24, 26, 29, 30, 32, 34, 41, 42, 44, 46, 49, 56, 57, 58, 60, 61, 64, 65, 66, 67, 68, 69, 70, 76, 77, 78, 79, 85, 94, 96, 97, 98, 99, 100, 101, 102, 103, 104, 105, 106, 107, 108, 109, 110, 111, 112, 113, 114, 115, 116, 117, 118, 119, 120, 121, 122, 123, 124, 125, 126, 127, 128, 129, 130, 131, 132, 133, 134, 135, 136], [0.1571, 0.1616, 0.1357, 0.1494, 0.02913, 0.1446, 0.1608, 0.4677, 0.007917, 0.4809, 0.006479, 0.03522, 0.01776, 0.128, 0.01417, 0.4729, 0.02042, 0.1433, 0.1611, 0.3271, 0.3417, 0.1459, 0.1605, 0.3147, 0.3413, 0.03501, 0.01846, 0.01707, 0.3518, 0.09324, 0.1066, 0.01478, 0.01356, 0.3498, 0.3441, 0.4738, 0.4722, 0.04888, 0.05949, 0.3424, 0.3458, 0.3507, 0.2467, 0.2589, 0.3488, 0.05764, 0.1374, 0.2386, 0.1309, 0.1871, 0.3197, 0.2045, 0.3403, 0.2437, 0.2333, 0.1449, 0.2873, 0.1129, 0.2123, 0.2984, 0.234, 0.3411, 0.1227, 0.1937, 0.1414, 0.1593, 0.3275, 0.1743, 0.3127, 0.2903, 0.1915, 0.2403, 0.2262, 0.2775, 0.1832, 0.2127, 0.236, 0.1898, 0.1667, 0.2511, 0.1784, 0.1938, 0.2901, 0.2675, 0.2866]): _vg.add([_i], _w, 'REPLACE')
_vg = ob_skin.vertex_groups.new(name='Bone.001')
for _i, _w in zip([14, 16, 24, 25, 32, 34, 44, 46, 58, 66, 67, 68, 69, 70, 76, 77, 78, 79, 96, 97, 99, 102, 104, 105, 106, 108, 111, 113, 118, 121, 122, 123, 125, 126, 128, 129, 134, 136], [0.06844, 0.03323, 0.05413, 0.03966, 0.03227, 0.00966, 0.01902, 0.01513, 0.009514, 0.02547, 0.01747, 0.05251, 0.05579, 0.2435, 0.02149, 0.01829, 0.01665, 0.02413, 0.02682, 0.01889, 0.0009744, 0.003804, 0.002349, 0.003387, 0.005312, 0.003485, 0.002155, 0.00502, 0.005609, 0.001031, 0.01467, 0.001255, 0.002811, 0.01558, 0.002098, 0.001536, 0.00263, 0.003191]): _vg.add([_i], _w, 'REPLACE')
_vg = ob_skin.vertex_groups.new(name='Bone.002')
for _i, _w in zip([2, 3, 6, 7, 8, 11, 12, 14, 15, 16, 17, 19, 21, 22, 23, 24, 25, 29, 30, 32, 34, 35, 37, 38, 41, 42, 44, 45, 46, 55, 56, 57, 58, 59, 60, 61, 62, 64, 65, 66, 67, 68, 69, 70, 71, 72, 73, 74, 75, 76, 77, 78, 79, 82, 83, 84, 85, 86, 87, 94, 95, 96, 97, 98, 99, 100, 101, 102, 103, 104, 105, 106, 107, 108, 109, 110, 111, 112, 113, 114, 115, 116, 117, 118, 119, 120, 121, 122, 123, 124, 125, 126, 127, 128, 129, 130, 131, 132, 133, 134, 135, 136], [0.01112, 0.01963, 0.004131, 0.008407, 0.05546, 0.006708, 0.01582, 0.02637, 0.05148, 0.05037, 0.05694, 0.05395, 0.04973, 0.2377, 0.05386, 0.03889, 0.4622, 0.006273, 0.01665, 0.0296, 0.05133, 0.05475, 0.05515, 0.05216, 0.007142, 0.015, 0.03021, 0.06024, 0.05161, 0.05796, 0.0499, 0.04958, 0.08926, 0.03761, 0.1095, 0.1175, 0.05386, 0.05382, 0.05391, 0.04229, 0.04218, 0.04031, 0.03746, 0.04128, 0.0967, 0.1173, 0.1187, 0.06325, 0.07173, 0.006824, 0.04057, 0.04383, 0.04402, 0.05372, 0.04588, 0.04216, 0.06707, 0.05829, 0.05766, 0.07755, 0.05405, 0.0406, 0.01116, 0.1976, 0.1491, 0.1941, 0.09364, 0.08973, 0.1055, 0.08974, 0.135, 0.1304, 0.2234, 0.1188, 0.1708, 0.08525, 0.08562, 0.09732, 0.09344, 0.1714, 0.1873, 0.2191, 0.102, 0.09308, 0.1136, 0.08941, 0.1117, 0.1618, 0.1464, 0.1252, 0.1086, 0.1573, 0.1159, 0.1445, 0.1818, 0.1402, 0.1005, 0.1471, 0.1844, 0.1168, 0.1068, 0.1157]): _vg.add([_i], _w, 'REPLACE')
_vg = ob_skin.vertex_groups.new(name='Bone.003')
for _i, _w in zip([0, 1, 2, 3, 4, 5, 7, 8, 9, 10, 12, 13, 15, 16, 17, 18, 19, 21, 22, 23, 24, 25, 27, 28, 30, 31, 32, 34, 35, 36, 37, 38, 39, 40, 41, 42, 43, 44, 45, 46, 48, 50, 51, 52, 55, 56, 57, 58, 59, 60, 61, 62, 64, 65, 66, 67, 68, 69, 71, 72, 73, 74, 75, 77, 78, 79, 82, 83, 84, 85, 86, 87, 89, 90, 91, 92, 94, 95, 96, 98, 99, 100, 101, 102, 103, 104, 105, 106, 107, 108, 109, 110, 111, 112, 113, 114, 115, 116, 117, 118, 119, 120, 121, 122, 123, 124, 125, 126, 127, 128, 129, 130, 131, 132, 133, 134, 135, 136, 162, 163, 164, 165, 166, 167, 168, 257, 258, 259, 260, 262, 263, 264, 265, 266, 267, 270, 271, 272, 273, 274, 275, 276, 277, 278, 279, 280, 291, 292, 293, 294, 295, 296, 297], [0.1835, 0.1044, 0.00282, 0.01044, 0.1628, 0.1048, 0.001366, 0.08545, 0.07114, 0.1421, 0.007017, 0.1364, 0.07705, 0.01969, 0.07923, 0.2425, 0.08009, 0.06508, 0.1754, 0.06958, 0.009047, 0.07858, 0.07282, 0.1247, 0.007782, 0.1228, 0.008955, 0.03081, 0.3968, 0.2052, 0.4141, 0.4194, 0.07564, 0.1608, 9.109e-05, 0.006256, 0.1509, 0.0115, 0.4056, 0.0297, 0.1729, 0.1937, 0.1123, 0.1203, 0.4055, 0.0654, 0.06474, 0.0636, 0.5913, 0.1348, 0.1534, 0.4029, 0.06991, 0.06923, 0.01944, 0.02108, 0.01035, 0.007727, 0.3305, 0.1023, 0.107, 0.4324, 0.4174, 0.01968, 0.02251, 0.02096, 0.4044, 0.5153, 0.5119, 0.05597, 0.4051, 0.4061, 0.161, 0.08325, 0.08199, 0.05805, 0.06428, 0.4017, 0.01795, 0.1516, 0.09893, 0.1445, 0.08623, 0.06597, 0.09447, 0.06687, 0.09788, 0.09403, 0.1432, 0.08192, 0.1553, 0.07304, 0.06511, 0.0825, 0.06766, 0.1667, 0.1193, 0.1395, 0.1012, 0.06709, 0.1078, 0.0686, 0.08197, 0.1173, 0.09852, 0.09739, 0.07915, 0.1124, 0.09159, 0.09686, 0.1153, 0.1127, 0.07786, 0.1191, 0.1172, 0.08181, 0.08312, 0.08064, 0.1016, 0.09776, 0.1798, 0.05722, 0.1415, 0.1253, 0.137, 0.05986, 0.08138, 0.08336, 0.1593, 0.1197, 0.1123, 0.1995, 0.1864, 0.1128, 0.1208, 0.1011, 0.09784, 0.1762, 0.05547, 0.1408, 0.1252, 0.1384, 0.1658, 0.08371, 0.08284, 0.05903, 0.1022, 0.0982, 0.1856, 0.05929, 0.1419, 0.1258, 0.1359]): _vg.add([_i], _w, 'REPLACE')
_vg = ob_skin.vertex_groups.new(name='Bone.004')
for _i, _w in zip([0, 1, 4, 5, 8, 9, 10, 13, 15, 17, 18, 19, 20, 21, 22, 23, 25, 27, 28, 31, 34, 35, 36, 37, 38, 39, 40, 43, 45, 46, 48, 50, 51, 52, 53, 55, 56, 57, 58, 59, 60, 61, 62, 64, 65, 66, 67, 71, 72, 73, 74, 75, 77, 78, 79, 82, 83, 84, 85, 86, 87, 89, 90, 91, 92, 94, 95, 98, 99, 100, 101, 102, 103, 104, 105, 106, 107, 108, 109, 110, 111, 112, 113, 114, 115, 116, 117, 118, 119, 120, 121, 122, 123, 124, 125, 126, 127, 128, 129, 130, 131, 132, 133, 134, 135, 136, 162, 163, 164, 165, 166, 167, 168, 169, 170, 171, 172, 174, 175, 176, 177, 178, 179, 180, 181, 182, 242, 243, 244, 245, 246, 248, 250, 251, 252, 253, 254, 256, 257, 258, 259, 260, 261, 262, 263, 264, 265, 266, 267, 268, 269, 270, 271, 272, 273, 274, 275, 276, 277, 278, 279, 280, 281, 282, 283, 284, 285, 286, 287, 288, 289, 290, 291, 292, 293, 294, 295, 296, 297, 298, 299, 300, 301, 302, 303, 308, 309, 310, 311, 312, 313, 314, 315, 316, 317, 318, 319, 320, 321, 322, 323, 325, 326, 327, 328, 329, 330, 332, 333, 334, 335, 336, 337, 338, 339, 340, 341, 342, 343, 344, 345, 346, 350, 351, 352, 353, 354, 357, 358, 359, 360, 361, 362, 363, 364, 365, 366, 367, 368, 369, 370, 371, 372, 373, 374, 375, 376, 377, 378, 379, 380, 381, 382], [0.4406, 0.6754, 0.5054, 0.6637, 0.07272, 0.9372, 0.4836, 0.4996, 0.07137, 0.07349, 0.5057, 0.07162, 0.928, 0.05906, 0.1096, 0.06127, 0.08659, 0.8622, 0.5568, 0.5512, 0.009128, 0.3885, 0.4818, 0.3887, 0.3701, 0.8682, 0.4443, 0.4835, 0.3792, 0.007375, 0.5841, 0.5025, 0.4785, 0.4491, 0.9381, 0.3872, 0.05931, 0.0588, 0.03749, 0.3203, 0.09775, 0.1114, 0.3845, 0.06143, 0.0611, 0.0006716, 0.002882, 0.4558, 0.09623, 0.09073, 0.3629, 0.365, 0.002008, 0.003779, 0.001653, 0.383, 0.3619, 0.3213, 0.0294, 0.386, 0.3874, 0.4421, 0.5883, 0.5994, 0.7321, 0.04133, 0.3848, 0.1025, 0.066, 0.096, 0.06089, 0.04092, 0.06745, 0.04284, 0.06693, 0.06367, 0.09323, 0.05544, 0.105, 0.05131, 0.0403, 0.0585, 0.04329, 0.1162, 0.07824, 0.09076, 0.07191, 0.04214, 0.07774, 0.04577, 0.05642, 0.07971, 0.06626, 0.06784, 0.05403, 0.07549, 0.06303, 0.06481, 0.07612, 0.07727, 0.05372, 0.08306, 0.07783, 0.05569, 0.05798, 0.05466, 0.5064, 0.5134, 0.49, 0.746, 0.4246, 0.4804, 0.52, 0.04687, 0.008706, 0.0223, 0.03324, 0.007017, 0.05238, 0.0414, 0.05369, 0.05226, 0.04154, 0.04726, 0.03358, 0.02323, 0.02874, 0.04483, 0.05329, 0.03776, 0.05343, 0.02816, 0.01684, 0.03771, 0.05057, 0.04447, 0.05079, 0.01566, 0.7225, 0.6032, 0.5865, 0.4427, 0.9457, 0.4503, 0.476, 0.4965, 0.5043, 0.478, 0.4458, 0.9293, 0.9282, 0.5087, 0.5112, 0.4933, 0.7553, 0.4249, 0.4773, 0.5208, 0.4282, 0.5853, 0.5934, 0.7266, 0.06376, 0.07631, 0.009986, 0.111, 0.0915, 0.1152, 0.09376, 0.08415, 0.01574, 0.9264, 0.5019, 0.5118, 0.477, 0.7354, 0.422, 0.4808, 0.5185, 0.097, 0.08609, 0.0645, 0.1082, 0.09934, 0.0749, 0.07972, 0.04779, 0.04163, 0.09656, 0.05625, 0.05801, 0.1124, 0.06512, 0.064, 0.08799, 0.05389, 0.05155, 0.113, 0.06431, 0.06514, 0.04192, 0.007589, 0.08107, 0.04118, 0.04762, 0.04482, 0.01002, 0.06954, 0.03467, 0.0266, 0.08987, 0.05167, 0.05412, 0.1025, 0.06218, 0.05959, 0.0944, 0.05756, 0.05586, 0.1044, 0.06007, 0.06252, 0.07012, 0.0254, 0.03377, 0.0732, 0.06723, 0.1076, 0.1017, 0.09288, 0.09588, 0.09928, 0.1058, 0.09183, 0.08805, 0.06658, 0.07258, 0.02876, 0.05664, 0.08359, 0.07871, 0.05566, 0.02481, 0.1142, 0.1118, 0.086, 0.08995, 0.1101, 0.1144, 0.09796, 0.09528, 0.07723, 0.08221]): _vg.add([_i], _w, 'REPLACE')
_vg = ob_skin.vertex_groups.new(name='Bone.005')
for _i, _w in zip([0, 1, 4, 5, 10, 13, 18, 20, 28, 31, 36, 40, 43, 48, 50, 51, 52, 53, 89, 90, 91, 92, 162, 163, 164, 165, 166, 167, 168, 169, 170, 171, 172, 173, 174, 175, 176, 177, 178, 179, 180, 181, 182, 183, 242, 243, 244, 245, 246, 247, 248, 249, 250, 251, 252, 253, 254, 256, 257, 258, 259, 260, 261, 262, 263, 264, 265, 266, 267, 268, 269, 270, 271, 272, 273, 274, 275, 276, 277, 278, 279, 280, 281, 282, 283, 284, 285, 286, 287, 288, 289, 290, 291, 292, 293, 294, 295, 296, 297, 298, 299, 300, 301, 302, 303, 304, 305, 306, 307, 308, 309, 310, 311, 312, 313, 314, 315, 316, 317, 318, 319, 320, 321, 322, 323, 324, 325, 326, 327, 328, 329, 330, 331, 332, 333, 334, 335, 336, 337, 338, 339, 340, 341, 342, 343, 344, 345, 346, 347, 348, 349, 350, 351, 352, 353, 354, 355, 356, 357, 358, 359, 360, 361, 362, 363, 364, 365, 366, 367, 368, 369, 370, 371, 372, 373, 374, 375, 376, 377, 378, 379, 380, 381, 382, 383, 384], [0.1892, 0.1176, 0.1667, 0.1243, 0.2066, 0.1987, 0.1287, 0.02361, 0.1761, 0.1794, 0.1572, 0.2115, 0.1919, 0.1254, 0.1712, 0.239, 0.2543, 0.009356, 0.2172, 0.1986, 0.1952, 0.1322, 0.2369, 0.2327, 0.1853, 0.1265, 0.2461, 0.2232, 0.1902, 0.2768, 0.2376, 0.2562, 0.2658, 0.08537, 0.2271, 0.2727, 0.2764, 0.2742, 0.2757, 0.2696, 0.2712, 0.2737, 0.2653, 0.0965, 0.2706, 0.2707, 0.275, 0.2755, 0.2735, 0.1593, 0.2621, 0.1728, 0.2565, 0.2681, 0.2764, 0.2769, 0.272, 0.2469, 0.1365, 0.1933, 0.199, 0.2184, 0.001993, 0.2542, 0.2401, 0.1714, 0.1736, 0.2387, 0.2553, 0.0177, 0.024, 0.236, 0.2335, 0.1859, 0.1225, 0.2467, 0.2248, 0.1887, 0.2194, 0.2001, 0.1978, 0.1359, 0.5961, 0.546, 0.7548, 0.5266, 0.5349, 0.5251, 0.5282, 0.5414, 0.7444, 0.02454, 0.2386, 0.2333, 0.1879, 0.131, 0.2465, 0.2224, 0.1919, 0.5329, 0.5327, 0.5811, 0.5305, 0.5278, 0.5571, 0.8463, 0.8259, 0.1263, 0.05368, 0.5474, 0.3269, 0.3232, 0.5277, 0.3244, 0.3252, 0.5273, 0.3283, 0.3292, 0.5374, 0.3302, 0.3291, 0.5255, 0.327, 0.3276, 0.6648, 0.1933, 0.2598, 0.5381, 0.3148, 0.319, 0.666, 0.2681, 0.1991, 0.572, 0.3169, 0.3065, 0.5299, 0.3216, 0.3233, 0.5327, 0.3301, 0.3308, 0.5336, 0.331, 0.3308, 0.5287, 0.3259, 0.3266, 0.8375, 0.05217, 0.1234, 0.5602, 0.2977, 0.3082, 0.5514, 0.5686, 0.79, 0.8635, 0.5278, 0.5287, 0.5342, 0.5331, 0.5332, 0.5317, 0.5289, 0.531, 0.5844, 0.5641, 0.708, 0.633, 0.5348, 0.5412, 0.6136, 0.7039, 0.5251, 0.5261, 0.5394, 0.5361, 0.5291, 0.5259, 0.5276, 0.5277, 0.5523, 0.5441, 0.8546, 0.7926]): _vg.add([_i], _w, 'REPLACE')
_vg = ob_skin.vertex_groups.new(name='Bone.006')
for _i, _w in zip([0, 1, 4, 5, 10, 13, 18, 28, 31, 36, 40, 43, 48, 50, 51, 52, 89, 90, 91, 92, 137, 138, 139, 140, 141, 142, 143, 144, 145, 146, 147, 148, 149, 150, 151, 152, 157, 160, 161, 162, 163, 164, 165, 166, 167, 168, 169, 170, 171, 172, 173, 174, 175, 176, 177, 178, 179, 180, 181, 182, 183, 184, 185, 186, 187, 188, 189, 190, 191, 192, 193, 197, 198, 199, 200, 201, 202, 203, 204, 217, 220, 221, 222, 223, 224, 225, 226, 227, 230, 239, 240, 241, 242, 243, 244, 245, 246, 247, 248, 249, 250, 251, 252, 253, 254, 255, 256, 257, 258, 259, 260, 262, 263, 264, 265, 266, 267, 270, 271, 272, 273, 274, 275, 276, 277, 278, 279, 280, 281, 282, 283, 284, 285, 286, 287, 288, 289, 291, 292, 293, 294, 295, 296, 297, 298, 299, 300, 301, 302, 303, 304, 305, 306, 307, 308, 309, 310, 311, 312, 313, 314, 315, 316, 317, 318, 319, 320, 321, 322, 323, 324, 325, 326, 327, 328, 329, 330, 331, 332, 333, 334, 335, 336, 337, 338, 339, 340, 341, 342, 343, 344, 345, 346, 347, 348, 349, 350, 351, 352, 353, 354, 355, 356, 357, 358, 359, 360, 361, 362, 363, 364, 365, 366, 367, 368, 369, 370, 371, 372, 373, 374, 375, 376, 377, 378, 379, 380, 381, 382, 383, 384], [0.152, 0.05899, 0.1314, 0.06688, 0.131, 0.1308, 0.0952, 0.1021, 0.1096, 0.1263, 0.1481, 0.1396, 0.0878, 0.146, 0.1818, 0.186, 0.1926, 0.136, 0.1248, 0.08064, 0.06675, 0.1574, 0.1076, 0.1448, 0.1214, 0.1195, 0.1529, 0.05953, 0.04823, 0.1143, 0.112, 0.1266, 0.1253, 0.1259, 0.1232, 0.004391, 0.1631, 0.0007853, 0.007996, 0.162, 0.1662, 0.1577, 0.06835, 0.1981, 0.1826, 0.166, 0.4066, 0.4994, 0.4569, 0.4336, 0.777, 0.5153, 0.407, 0.4113, 0.403, 0.4028, 0.4213, 0.4147, 0.4216, 0.4431, 0.7605, 0.978, 0.08698, 0.1035, 0.1174, 0.1173, 0.0489, 0.1133, 0.1262, 0.1247, 0.009691, 0.05298, 0.1102, 0.1238, 0.1215, 0.07616, 0.115, 0.1268, 0.1268, 0.006007, 0.002588, 0.01341, 0.002622, 0.006195, 0.009794, 0.004381, 0.0008582, 0.01155, 0.004178, 0.007844, 0.01528, 0.8979, 0.4303, 0.4173, 0.4024, 0.4156, 0.4045, 0.6424, 0.4432, 0.6219, 0.4622, 0.4266, 0.4042, 0.4083, 0.4105, 0.908, 0.4769, 0.08372, 0.1234, 0.1373, 0.1917, 0.1854, 0.1834, 0.1462, 0.1493, 0.1821, 0.188, 0.161, 0.1677, 0.1571, 0.06487, 0.1979, 0.1845, 0.166, 0.201, 0.1371, 0.1277, 0.08074, 0.5578, 0.6203, 0.347, 0.6014, 0.6164, 0.5979, 0.6235, 0.6171, 0.3575, 0.1644, 0.1669, 0.1633, 0.072, 0.1999, 0.1825, 0.1661, 0.6116, 0.6275, 0.5805, 0.5997, 0.616, 0.6052, 0.206, 0.2414, 0.8567, 0.9671, 0.6139, 0.4722, 0.4829, 0.6202, 0.4644, 0.4606, 0.5986, 0.4459, 0.4461, 0.6177, 0.4593, 0.4647, 0.5996, 0.4488, 0.4468, 0.4706, 0.7349, 0.6091, 0.6262, 0.4955, 0.484, 0.4664, 0.5973, 0.7266, 0.5889, 0.4985, 0.5217, 0.6264, 0.4756, 0.4693, 0.6044, 0.4474, 0.45, 0.6143, 0.4526, 0.4555, 0.6072, 0.4566, 0.452, 0.2291, 0.9672, 0.8598, 0.6063, 0.5348, 0.5115, 0.616, 0.5968, 0.2996, 0.1882, 0.6042, 0.6112, 0.6155, 0.6128, 0.608, 0.6015, 0.6253, 0.6274, 0.5729, 0.5974, 0.4083, 0.5077, 0.6278, 0.6245, 0.5401, 0.4194, 0.5988, 0.6004, 0.6175, 0.617, 0.5992, 0.5981, 0.6182, 0.622, 0.6097, 0.6155, 0.1969, 0.2887]): _vg.add([_i], _w, 'REPLACE')
_vg = ob_skin.vertex_groups.new(name='Bone.007')
_vg = ob_skin.vertex_groups.new(name='Bone.008')
for _i, _w in zip([35, 37, 38, 45, 55, 62, 74, 82, 86, 87, 95, 137, 138, 139, 140, 141, 142, 143, 144, 145, 146, 147, 148, 149, 150, 151, 152, 153, 154, 155, 156, 157, 158, 159, 160, 161, 169, 170, 171, 172, 173, 174, 175, 176, 177, 178, 179, 180, 181, 182, 183, 184, 185, 186, 187, 188, 189, 190, 191, 192, 193, 194, 195, 196, 197, 198, 199, 200, 201, 202, 203, 204, 205, 206, 207, 208, 209, 210, 211, 212, 213, 214, 215, 216, 217, 218, 219, 220, 221, 222, 223, 224, 225, 226, 227, 228, 229, 230, 231, 232, 233, 234, 235, 236, 237, 238, 239, 240, 241, 242, 243, 244, 245, 246, 247, 248, 249, 250, 251, 252, 253, 254, 255, 256, 309, 310, 312, 313, 315, 316, 318, 319, 321, 322, 324, 325, 327, 328, 330, 331, 333, 334, 336, 337, 339, 340, 342, 343, 345, 346, 351, 352], [0.02491, 0.02139, 0.01969, 0.02262, 0.02865, 0.02929, 8.159e-05, 0.02874, 0.02855, 0.02835, 0.02937, 0.972, 0.8681, 0.9579, 0.8723, 0.9529, 0.9524, 0.8683, 0.9748, 0.9752, 0.9546, 0.9558, 0.9506, 0.9513, 0.9505, 0.9513, 1.125, 1.13, 1.127, 1.127, 1.127, 0.8649, 1.129, 1.13, 1.125, 1.125, 0.2742, 0.2375, 0.2553, 0.2643, 0.13, 0.2328, 0.2744, 0.2722, 0.2758, 0.2757, 0.269, 0.2714, 0.2682, 0.2597, 0.1348, 0.006715, 0.9654, 0.9596, 0.9545, 0.9531, 0.9772, 0.9551, 0.9509, 0.9508, 1.124, 1.128, 1.126, 1.127, 0.9759, 0.9567, 0.9519, 0.9518, 0.9695, 0.9542, 0.9505, 0.9503, 1.126, 1.131, 1.127, 1.127, 1.128, 1.131, 1.13, 1.129, 1.128, 1.132, 1.13, 1.13, 1.124, 1.125, 1.124, 1.125, 1.125, 1.126, 1.125, 1.126, 1.126, 1.126, 1.125, 1.126, 1.125, 1.124, 1.132, 1.133, 1.128, 1.13, 1.131, 1.128, 1.128, 1.128, 1.124, 1.125, 0.08037, 0.2648, 0.2705, 0.276, 0.2706, 0.2753, 0.1827, 0.2606, 0.1889, 0.2522, 0.267, 0.2751, 0.2734, 0.2731, 0.07813, 0.2476, 0.1582, 0.1539, 0.1619, 0.1633, 0.1689, 0.1687, 0.1633, 0.1611, 0.1678, 0.1686, 0.05737, 0.1061, 0.15, 0.1544, 0.1087, 0.05904, 0.1477, 0.1386, 0.1576, 0.16, 0.1682, 0.1671, 0.166, 0.1648, 0.1648, 0.1666, 0.1348, 0.1437]): _vg.add([_i], _w, 'REPLACE')
_vg = ob_skin.vertex_groups.new(name='Bone.009')
for _i, _w in zip([14, 16, 24, 25, 32, 34, 44, 46, 66, 67, 68, 69, 70, 76, 77, 78, 79, 96, 97], [0.06635, 0.02608, 0.05128, 0.03911, 0.02757, 0.002806, 0.01452, 0.007669, 0.0193, 0.01171, 0.04914, 0.05302, 0.2432, 0.02041, 0.0127, 0.01071, 0.01776, 0.02085, 0.01783]): _vg.add([_i], _w, 'REPLACE')
_vg = ob_skin.vertex_groups.new(name='Bone.010')
for _i, _w in zip([0, 1, 2, 3, 6, 7, 8, 10, 11, 12, 14, 15, 16, 17, 19, 21, 22, 23, 24, 25, 28, 29, 30, 32, 33, 34, 35, 36, 37, 38, 40, 41, 42, 44, 45, 46, 49, 52, 54, 55, 56, 57, 58, 59, 60, 61, 62, 64, 65, 66, 67, 68, 69, 70, 71, 72, 73, 74, 75, 76, 77, 78, 79, 82, 83, 84, 85, 86, 87, 88, 93, 94, 95, 96, 98, 99, 100, 101, 102, 103, 104, 105, 106, 107, 108, 109, 110, 111, 112, 113, 114, 115, 116, 117, 118, 119, 120, 121, 122, 123, 124, 125, 126, 127, 128, 129, 130, 131, 132, 133, 134, 135, 136, 162, 166, 262, 267, 270, 274, 291, 295], [0.04121, 0.02257, 0.6861, 0.6704, 0.01482, 0.02136, 0.009112, 0.04378, 0.0188, 0.6757, 0.0, 0.7438, 0.008819, 0.0002986, 0.7236, 0.7626, 0.0, 0.001025, 0.0, 0.0, 0.03704, 0.01816, 0.6745, 0.06365, 0.9369, 0.0, 0.02419, 0.01281, 0.1955, 0.02412, 0.04635, 0.01944, 0.677, 0.0, 0.0, 0.06398, 0.8791, 0.01014, 0.9393, 0.009372, 0.7617, 0.7635, 0.0, 0.0, 0.0, 0.01514, 0.02424, 0.001277, 0.0007788, 0.07422, 0.0, 0.1396, 0.0, 0.0, 0.07404, 0.09849, 0.02895, 0.03299, 0.04081, 0.0, 0.0, 0.0, 0.07025, 0.02426, 0.0, 0.02915, 0.0, 0.02481, 0.04779, 0.9387, 0.9399, 0.1214, 0.02427, 0.0734, 0.0, 0.0, 0.0, 0.0, 0.0, 0.0, 0.0, 0.0, 0.0, 0.0, 0.0, 0.0, 0.0, 0.0, 0.0, 0.0, 0.0, 0.0, 0.0, 0.0, 0.0, 0.0, 0.0, 0.0, 0.0, 0.0, 0.0, 0.0, 0.0, 0.0, 0.0, 0.0, 0.0, 0.0, 0.0, 0.0, 0.0, 0.0, 0.0, 0.005473, 0.01062, 0.01006, 0.0109, 0.005262, 0.01067, 0.006352, 0.01131]): _vg.add([_i], _w, 'REPLACE')
_vg = ob_skin.vertex_groups.new(name='Bone.011')
for _i, _w in zip([6, 7, 8, 11, 14, 16, 17, 23, 24, 25, 29, 32, 34, 35, 38, 41, 44, 46, 58, 60, 62, 64, 65, 66, 67, 68, 69, 70, 71, 72, 73, 74, 76, 77, 78, 79, 82, 85, 95, 96, 97, 101, 102, 108, 110, 111, 113, 117, 118, 125, 127, 130, 131, 136], [0.01711, 0.0128, 0.05404, 0.01508, 0.07283, 0.03881, 0.09492, 0.07605, 0.0577, 0.09139, 0.01556, 0.05587, 0.01094, 0.04455, 0.02884, 0.0146, 0.02225, 0.03538, 0.009605, 0.01014, 0.03857, 0.07492, 0.07719, 0.04901, 0.01998, 0.05599, 0.05945, 0.2509, 0.01199, 0.01189, 0.2719, 0.05802, 0.02669, 0.02095, 0.01901, 0.04703, 0.03756, 0.01055, 0.03964, 0.05051, 0.07815, 0.005137, 0.008224, 6.628e-05, 0.00527, 0.009413, 0.002507, 0.005742, 0.00769, 0.003193, 0.002444, 0.0008198, 0.004721, 0.001811]): _vg.add([_i], _w, 'REPLACE')
_vg = ob_skin.vertex_groups.new(name='Bone.012')
for _i, _w in zip([2, 3, 4, 5, 6, 7, 8, 9, 11, 12, 13, 14, 15, 16, 17, 19, 21, 22, 23, 24, 25, 26, 27, 29, 30, 31, 32, 34, 35, 37, 38, 39, 41, 42, 43, 44, 45, 46, 47, 48, 55, 56, 57, 58, 59, 60, 61, 62, 63, 64, 65, 66, 67, 68, 69, 70, 71, 72, 73, 74, 75, 77, 78, 79, 80, 81, 82, 83, 84, 85, 86, 87, 94, 95, 96, 97, 98, 99, 100, 101, 102, 103, 104, 105, 106, 107, 108, 109, 110, 111, 112, 113, 114, 115, 116, 117, 118, 119, 120, 121, 122, 123, 124, 125, 126, 127, 128, 129, 130, 131, 132, 133, 134, 135, 136], [0.02462, 0.03102, 0.0, 0.0, 0.6984, 0.6799, 0.6737, 0.0, 0.686, 0.02837, 0.02456, 0.1039, 0.0, 0.0, 0.6502, 0.0, 0.0, 0.0, 0.6878, 0.0, 0.0, 0.8761, 0.0, 0.6878, 0.02895, 0.0, 0.1575, 0.0, 0.1605, 0.01086, 0.0, 0.0, 0.6844, 0.02779, 0.02264, 0.0, 0.007829, 0.0, 0.9094, 0.0, 0.009375, 0.0, 0.0, 0.0, 0.0, 0.04017, 0.0, 0.0, 0.9225, 0.6881, 0.6874, 0.1061, 0.0, 0.0, 0.0662, 0.0, 0.0, 0.005755, 0.0, 0.08882, 0.006925, 0.0343, 0.0, 0.0, 0.9229, 0.9222, 0.0, 0.02303, 0.1156, 0.0, 0.009203, 0.009572, 0.0, 0.0, 0.2104, 0.01249, 0.0, 0.0, 0.0, 0.0, 0.0, 0.0, 0.03008, 0.0, 0.0, 0.0, 0.0, 0.0, 0.0, 0.0, 0.0, 0.0, 0.0, 0.0, 0.0, 0.0, 0.0, 0.0, 0.0, 0.0, 0.0, 0.0, 0.0, 0.0, 0.0, 0.0, 0.0, 0.0, 0.0, 0.0, 0.0, 0.0, 0.0, 0.0, 0.0]): _vg.add([_i], _w, 'REPLACE')
_vg = ob_skin.vertex_groups.new(name='Bone.013')
for _i, _w in zip([2, 3, 6, 7, 8, 11, 12, 14, 16, 17, 22, 23, 24, 25, 26, 29, 30, 32, 34, 35, 38, 41, 42, 44, 46, 47, 58, 60, 61, 62, 63, 64, 65, 66, 67, 68, 69, 70, 73, 74, 77, 78, 79, 80, 81, 82, 84, 85, 94, 95, 96, 97, 98, 99, 100, 101, 102, 103, 104, 105, 106, 107, 108, 109, 110, 111, 112, 113, 114, 115, 116, 117, 118, 119, 120, 121, 122, 123, 124, 125, 126, 127, 128, 129, 130, 131, 132, 133, 134, 135, 136], [0.03433, 0.03823, 0.7178, 0.6568, 0.08719, 0.6916, 0.03688, 0.1383, 0.08772, 0.08569, 0.1042, 0.08818, 0.1912, 0.02584, 0.1904, 0.6981, 0.03718, 0.6174, 0.09306, 0.02123, 0.02075, 0.685, 0.03657, 0.08067, 0.31, 0.138, 0.08408, 0.08642, 0.05249, 0.02324, 0.09886, 0.08824, 0.08813, 0.5738, 0.09419, 0.1389, 0.2015, 0.07167, 0.1355, 0.01529, 0.09335, 0.095, 0.4053, 0.09861, 0.09908, 0.0232, 0.01058, 0.4785, 0.03689, 0.02335, 0.6184, 0.6776, 0.08402, 0.1005, 0.1405, 0.2174, 0.09484, 0.0683, 0.07232, 0.08408, 0.0865, 0.09756, 0.08736, 0.08098, 0.3921, 0.1262, 0.0003815, 0.09283, 0.06852, 0.1048, 0.1359, 0.09082, 0.08737, 0.06958, 0.0003827, 0.09285, 0.08729, 0.08736, 0.09285, 0.1122, 0.1097, 0.09035, 0.1229, 0.1751, 0.08642, 0.1488, 0.08355, 0.08762, 0.08408, 0.07093, 0.1061]): _vg.add([_i], _w, 'REPLACE')
_vg = ob_skin.vertex_groups.new(name='Bone.014')
for _i, _w in zip([4, 5, 6, 7, 8, 11, 13, 14, 16, 17, 18, 22, 23, 24, 25, 26, 27, 29, 31, 32, 34, 35, 37, 38, 41, 43, 45, 46, 47, 48, 51, 55, 58, 59, 60, 61, 62, 63, 64, 65, 66, 67, 68, 69, 71, 72, 73, 74, 75, 77, 78, 79, 80, 81, 82, 83, 84, 85, 86, 87, 90, 94, 95, 96, 97, 98, 99, 100, 101, 102, 103, 104, 105, 106, 107, 108, 109, 110, 111, 112, 113, 114, 115, 116, 117, 118, 119, 120, 121, 122, 123, 124, 125, 126, 127, 128, 129, 130, 131, 132, 133, 134, 135, 136, 163, 167, 168, 259, 263, 266, 271, 275, 276, 278, 292, 296, 297], [0.06742, 0.06026, 0.03271, 0.04939, 0.5768, 0.04018, 0.07535, 0.01206, 0.0402, 0.5982, 0.005721, 0.04268, 0.5753, 0.02657, 0.1139, 0.1021, 0.003559, 0.03838, 0.07179, 0.05151, 0.01565, 0.3352, 0.0368, 0.3405, 0.042, 0.07528, 0.03784, 0.06329, 0.09039, 0.0243, 0.04304, 0.03705, 0.08443, 0.008525, 0.1024, 0.05426, 0.3479, 0.09955, 0.575, 0.5758, 0.05601, 0.009213, 0.02825, 0.02488, 0.09534, 0.02324, 0.5768, 0.2157, 0.05252, 0.008039, 0.0104, 0.0569, 0.09915, 0.09994, 0.3483, 0.04565, 0.1938, 0.08902, 0.03712, 0.037, 0.02777, 0.04049, 0.3476, 0.05519, 0.1012, 0.09211, 0.03233, 0.02706, 0.102, 0.1084, 0.03021, 0.06629, 0.03232, 0.1135, 0.1115, 0.1025, 0.06294, 0.1021, 0.1178, 0.05398, 0.07629, 0.07366, 0.04144, 0.0932, 0.09273, 0.1013, 0.03643, 0.0613, 0.07556, 0.04162, 0.03233, 0.03226, 0.1351, 0.1021, 0.1021, 0.03568, 0.1134, 0.102, 0.117, 0.04144, 0.04176, 0.09016, 0.06547, 0.1175, 0.03936, 0.0369, 0.009768, 0.0288, 0.04427, 0.04304, 0.04051, 0.03839, 0.007139, 0.02826, 0.0396, 0.03659, 0.01252]): _vg.add([_i], _w, 'REPLACE')
_m = ob_skin.modifiers.new('Subdivision', 'SUBSURF')
_m.uv_smooth = 'PRESERVE_CORNERS'
_m.show_only_control_edges = False
_m = ob_skin.modifiers.new('Armature', 'ARMATURE')
_m.object = ob_stingray
ob_stingray.location = (0.0, -0.9304, 0.0)
ob_stingray.show_in_front = True
ob_stingray.lineart.crease_threshold = 0.0
ob_collider.location = (0.0, 0.0, 0.0)
ob_collider.lineart.crease_threshold = 0.0

# ---- collection membership
col_collection.objects.link(ob_skin)
col_collection.objects.link(ob_stingray)
col_collection.objects.link(ob_collider)

# ---- scene / render settings (as saved in the file)
scene.frame_start = 1; scene.frame_end = 250; scene.frame_set(31)
scene.render.engine = 'BLENDER_EEVEE_NEXT'
scene.cycles.use_denoising = False
scene.cycles.samples = 128
scene.cycles.sampling_pattern = 'TABULATED_SOBOL'
scene.cycles.use_adaptive_sampling = False
scene.cycles.use_light_tree = False
scene.view_settings.view_transform = 'Filmic'
bpy.context.view_layer.update()

# ---- added for rendering (the .blend has no active camera and no usable light): camera, sun
cam_auto = bpy.data.cameras.new('AutoCamera')
cam_auto.lens = 50.0
cam_auto.sensor_width = 36.0
cam_auto.clip_end = 1000.0
ob_auto_camera = bpy.data.objects.new('AutoCamera', cam_auto)
scene.collection.objects.link(ob_auto_camera)
ob_auto_camera.location = (5.67611, -5.54871, 4.74687)
ob_auto_camera.rotation_euler = (1.09748, -7.21219e-08, 0.694738)
scene.camera = ob_auto_camera
light_auto_sun = bpy.data.lights.new('AutoSun', 'SUN')
light_auto_sun.energy = 3.0
light_auto_sun.angle = 0.0523599
ob_auto_sun = bpy.data.objects.new('AutoSun', light_auto_sun)
scene.collection.objects.link(ob_auto_sun)
ob_auto_sun.rotation_euler = (0.872665, 0.174533, 0.523599)
bpy.context.view_layer.update()
